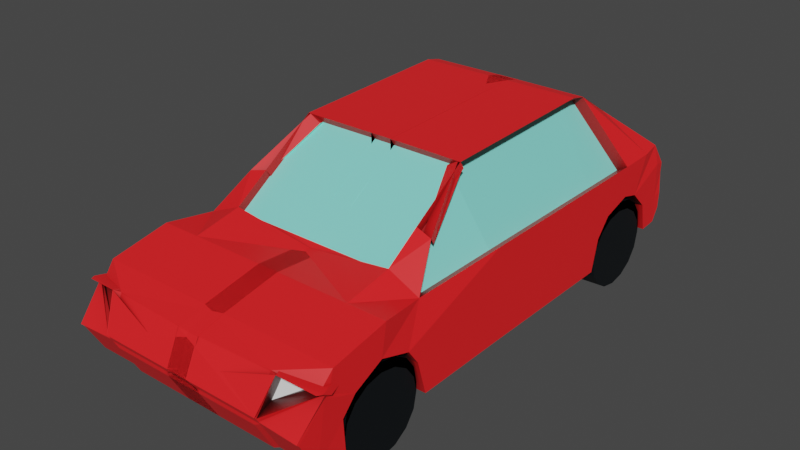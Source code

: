 # Source: carmodel7.blend  (saved by Blender 2.83.19; exported with 4.5.12 LTS)
import bpy
from mathutils import Matrix  # noqa: F401  (used for matrix-valued properties, if any)

bpy.ops.wm.read_factory_settings(use_empty=True)
scene = bpy.context.scene
scene.name = 'Scene'

# ---- collections
col_collection = bpy.data.collections.new('Collection'); scene.collection.children.link(col_collection)

# ---- materials (node trees are filled in below, after node groups)
mat_material = bpy.data.materials.new('Material')
mat_material.alpha_threshold = 0.0
mat_material.use_transparent_shadow = False
mat_material.line_color = (0.0, 0.0, 0.0, 1.0)
mat_material_001 = bpy.data.materials.new('Material.001')
mat_material_001.use_transparent_shadow = False
mat_material_003 = bpy.data.materials.new('Material.003')
mat_material_003.use_transparent_shadow = False
mat_material_002 = bpy.data.materials.new('Material.002')
mat_material_002.use_transparent_shadow = False

# ---- material node trees
mat_material.use_nodes = True; mat_material.node_tree.nodes.clear()
_N = mat_material.node_tree.nodes; _L = mat_material.node_tree.links
n0 = _N.new('ShaderNodeOutputMaterial'); n0.name = 'Material Output'; n0.location = (300, 300)
n1 = _N.new('ShaderNodeBsdfPrincipled'); n1.name = 'Principled BSDF'; n1.location = (10, 300)
n1.distribution = 'GGX'
n1.subsurface_method = 'BURLEY'
n1.inputs[3].default_value = 1.45
n1.inputs[27].default_value = (0.0, 0.0, 0.0, 1.0)
n1.inputs[28].default_value = 1.0
n2 = _N.new('ShaderNodeAmbientOcclusion'); n2.name = 'Ambient Occlusion'; n2.location = (-190, 275)
n2.inputs[0].default_value = (1.0, 0.01497, 0.01815, 1.0)
_L.new(n1.outputs[0], n0.inputs[0])
_L.new(n2.outputs[0], n1.inputs[0])
n0.is_active_output = True
mat_material_001.use_nodes = True; mat_material_001.node_tree.nodes.clear()
_N = mat_material_001.node_tree.nodes; _L = mat_material_001.node_tree.links
n0 = _N.new('ShaderNodeBsdfPrincipled'); n0.name = 'Principled BSDF'; n0.location = (10, 300)
n0.distribution = 'GGX'
n0.subsurface_method = 'BURLEY'
n0.inputs[3].default_value = 1.45
n0.inputs[27].default_value = (0.0, 0.0, 0.0, 1.0)
n0.inputs[28].default_value = 1.0
n1 = _N.new('ShaderNodeOutputMaterial'); n1.name = 'Material Output'; n1.location = (300, 300)
_L.new(n0.outputs[0], n1.inputs[0])
n1.is_active_output = True
mat_material_003.use_nodes = True; mat_material_003.node_tree.nodes.clear()
_N = mat_material_003.node_tree.nodes; _L = mat_material_003.node_tree.links
n0 = _N.new('ShaderNodeBsdfPrincipled'); n0.name = 'Principled BSDF'; n0.location = (10, 300)
n0.distribution = 'GGX'
n0.subsurface_method = 'BURLEY'
n0.inputs[0].default_value = (0.234, 0.8, 0.7191, 1.0)
n0.inputs[3].default_value = 1.45
n0.inputs[27].default_value = (0.0, 0.0, 0.0, 1.0)
n0.inputs[28].default_value = 1.0
n1 = _N.new('ShaderNodeOutputMaterial'); n1.name = 'Material Output'; n1.location = (300, 300)
_L.new(n0.outputs[0], n1.inputs[0])
n1.is_active_output = True
mat_material_002.use_nodes = True; mat_material_002.node_tree.nodes.clear()
_N = mat_material_002.node_tree.nodes; _L = mat_material_002.node_tree.links
n0 = _N.new('ShaderNodeBsdfPrincipled'); n0.name = 'Principled BSDF'; n0.location = (10, 300)
n0.distribution = 'GGX'
n0.subsurface_method = 'BURLEY'
n0.inputs[0].default_value = (0.001602, 0.003604, 0.005328, 1.0)
n0.inputs[3].default_value = 1.45
n0.inputs[27].default_value = (0.0, 0.0, 0.0, 1.0)
n0.inputs[28].default_value = 1.0
n1 = _N.new('ShaderNodeOutputMaterial'); n1.name = 'Material Output'; n1.location = (300, 300)
_L.new(n0.outputs[0], n1.inputs[0])
n1.is_active_output = True

# ---- world
world_world = bpy.data.worlds.new('World'); scene.world = world_world
world_world.use_nodes = True; world_world.node_tree.nodes.clear()
_N = world_world.node_tree.nodes; _L = world_world.node_tree.links
n0 = _N.new('ShaderNodeOutputWorld'); n0.name = 'World Output'; n0.location = (300, 300)
n1 = _N.new('ShaderNodeBackground'); n1.name = 'Background'; n1.location = (10, 300)
n1.inputs[0].default_value = (0.05088, 0.05088, 0.05088, 1.0)
_L.new(n1.outputs[0], n0.inputs[0])
n0.is_active_output = True
world_world.color = (0.05088, 0.05088, 0.05088)
world_world.use_sun_shadow = False
world_world.sun_shadow_jitter_overblur = 0.0

# ---- meshes
me_cube = bpy.data.meshes.new('Cube')
me_cube.from_pydata([(-1.278, 6.765, -0.02178), (-0.874, 1.0, -1.0), (-0.874, -1.033, 1.583), (-0.874, -1.049, -1.02), (0.1101, 1.0, -1.0), (0.1101, -1.033, 1.259), (0.1101, -1.049, -1.08), (0.1101, 1.0, 1.402), (0.1101, 4.315, -1.0), (-0.874, 4.315, -1.0), (-1.275, 6.21, 1.422), (-0.8471, 4.52, 3.293), (-0.2162, 5.42, -1.0), (-0.874, 5.42, -1.0), (-1.275, 6.405, -0.8195), (-1.275, 6.264, -0.04987), (-0.2162, 6.379, -0.819), (-0.874, 6.412, -0.819), (-1.275, 5.413, 1.402), (-0.8677, 4.878, 3.193), (0.1063, 6.832, -0.7909), (-0.8778, 6.799, -0.7708), (-0.8778, 6.718, 1.45), (0.1063, 6.751, 1.43), (0.101, 6.97, -0.4296), (-0.8832, 6.938, -0.4095), (-0.8832, 6.986, 0.8666), (0.101, 7.019, 0.8465), (-0.874, -3.048, -1.0), (-0.874, -3.275, 1.06), (0.1101, -3.275, 1.06), (-0.874, -3.681, -0.9799), (-0.874, -3.763, 0.8793), (0.1101, -3.844, 0.8793), (-0.874, -4.055, -0.1554), (-0.874, -4.153, 0.07498), (0.1101, -4.153, 0.07498), (0.1101, -4.055, -0.1554), (0.1107, -0.3004, 1.864), (-0.8734, -0.3004, 2.188), (-0.8734, 0.887, 3.156), (0.1107, 0.887, 3.167), (-0.8734, 4.527, 3.297), (0.1107, 4.527, 3.297), (-0.8734, 4.885, 3.193), (0.1107, 4.895, 3.198), (-0.8734, 5.697, 2.55), (0.1107, 5.74, 2.534), (-0.8772, 6.313, 1.874), (0.1069, 6.345, 1.854), (-0.8826, 6.678, 1.652), (0.1016, 6.711, 1.632), (0.1101, -2.051, 1.346), (-0.874, -2.107, -0.9909), (-0.874, -2.051, 1.346), (-0.874, -1.496, 0.2865), (-1.275, 4.308, 1.402), (0.1101, 1.0, 0.8322), (0.1101, -1.447, 0.3267), (-0.874, 4.803, 0.3294), (0.1101, 4.787, 0.3294), (-0.874, 5.453, 0.5708), (0.1101, 5.453, 0.5909), (-0.874, 5.862, 0.4327), (0.1101, 5.862, 0.4126), (-1.275, 4.308, -1.001), (-1.275, 4.471, -0.1497), (-0.8832, 6.975, 0.5638), (0.101, 7.007, 0.5437), (-0.874, -2.794, 0.174), (0.1101, -2.81, 0.174), (-1.275, 0.9931, 1.402), (-1.275, 0.9931, -0.1899), (-0.874, -4.13, 0.02031), (0.1101, -4.13, 0.02031), (-0.874, -2.161, 0.55), (0.1101, -2.178, 0.5299), (-1.203, -1.062, 1.224), (0.1101, 1.0, -0.1894), (0.1101, -1.19, -0.1685), (-0.874, 4.478, -0.1492), (0.1101, 4.494, -0.2095), (-0.874, 5.42, -0.1894), (0.1101, 5.42, -0.1894), (-0.874, 6.271, -0.04936), (0.1101, 6.303, -0.06947), (-1.275, -1.503, 0.286), (0.1063, 6.804, -0.04139), (-0.8832, 6.954, 0.02113), (0.101, 6.986, 0.001024), (-1.275, -1.056, -1.021), (0.1101, -4.088, -0.07767), (-0.874, -1.255, -0.1283), (-0.874, -3.09, -0.2311), (-1.275, 0.9931, -1.001), (-0.874, -4.088, -0.07767), (-0.874, -2.088, -0.2023), (-0.874, 1.0, -1.0), (-0.874, -1.049, -1.02), (-0.874, -1.496, 0.2865), (-0.874, -1.033, 1.583), (0.1107, -0.3004, 1.567), (0.1101, -1.033, 0.9624), (0.1101, 1.0, -0.1894), (0.1101, 1.0, -1.0), (0.1101, 1.0, 1.1), (-0.874, 4.478, -0.1492), (-0.874, 4.315, -1.0), (0.1107, 0.887, 2.863), (0.1101, 4.494, -0.2095), (0.1101, 4.315, -1.0), (0.1101, 4.315, 1.402), (-0.8734, 4.885, 3.193), (0.1101, 5.42, 1.402), (-0.874, 6.271, -0.04936), (-0.874, 6.412, -0.819), (-0.8734, 4.527, 3.294), (0.1101, 6.303, -0.06947), (0.1101, 6.379, -0.819), (0.1101, 6.249, 1.402), (-0.8778, 6.799, -0.7708), (-0.8734, 0.887, 3.153), (0.1063, 6.804, -0.04139), (0.1063, 6.832, -0.7909), (0.1063, 6.751, 1.43), (-0.8778, 6.718, 1.45), (-0.8832, 6.954, 0.02113), (-0.8832, 6.938, -0.4095), (0.101, 7.019, 0.8465), (-0.8832, 6.986, 0.8666), (-0.874, -2.794, 0.174), (-0.874, -3.275, 1.06), (0.1101, -2.051, 1.346), (0.1101, -3.275, 1.06), (-0.874, -2.051, 1.346), (-0.874, -3.763, 0.8793), (0.1101, -3.709, -0.3525), (0.2012, -3.403, 0.5616), (-0.874, -3.681, -0.9799), (-0.874, -3.048, -1.0), (-0.874, -4.13, 0.02031), (-0.9481, -3.822, 0.893), (0.1101, -4.153, 0.07498), (0.1101, -4.088, -0.07767), (0.1101, -4.055, -0.1554), (-0.874, -4.055, -0.1554), (-0.8734, -0.3004, 2.188), (0.1107, 4.527, 3.294), (0.1107, 4.885, 3.193), (0.1107, 5.73, 2.53), (-0.8734, 5.697, 2.55), (0.1069, 6.345, 1.854), (-0.8772, 6.313, 1.874), (-0.874, -2.161, 0.55), (-0.874, -1.255, -0.1283), (0.1101, 1.0, 0.8322), (0.1101, -1.447, 0.3267), (-0.874, 4.803, 0.3294), (0.1101, 4.787, 0.3294), (-0.874, 5.453, 0.5708), (0.1101, 5.453, 0.5909), (-0.874, 5.862, 0.4327), (0.1101, 5.862, 0.4126), (0.1063, 6.77, 0.9032), (-0.8832, 6.975, 0.5638), (0.101, 7.007, 0.5437), (-0.874, -3.09, -0.2311), (0.1101, -2.81, 0.174), (0.1101, -3.405, 0.5555), (-0.874, -4.088, -0.07767), (0.1101, -4.13, 0.02031), (0.1101, -2.178, 0.5299), (0.101, 6.986, 0.001024), (-1.278, 6.792, -0.7713), (-0.8471, 0.8801, 3.152), (-1.239, 6.701, 1.45), (-1.284, 6.947, 0.02063), (-1.284, 6.931, -0.41), (-1.265, 6.979, 0.8661), (-1.275, -2.801, 0.1735), (-1.275, -3.282, 1.06), (-1.275, -2.057, 1.345), (-1.275, -3.398, 0.555), (-1.256, -3.574, 0.6287), (-1.275, -3.688, -0.9804), (-1.275, -3.055, -1.001), (-1.287, -3.529, 0.6281), (-1.308, -3.725, 0.7767), (-1.275, -4.062, -0.1559), (-1.046, -0.3548, 2.081), (-0.8677, 5.691, 2.549), (-0.8854, 6.306, 1.873), (-1.275, -2.168, 0.5495), (-1.275, -1.262, -0.1288), (-1.275, 0.9931, 0.8317), (-1.275, 4.796, 0.3289), (-1.275, 5.446, 0.5702), (-1.275, 5.855, 0.4322), (-1.278, 6.73, 0.9228), (-1.265, 6.968, 0.5633), (-1.275, -3.097, -0.2316), (-1.29, -3.52, 0.5396), (-1.272, -4.105, -0.11), (-0.874, -4.13, 0.02031), (-0.9481, -3.822, 0.893), (-1.272, -3.725, 0.7767), (-1.309, -3.533, 0.6836), (-0.8565, -4.034, 0.01327), (-0.9307, -3.726, 0.8859), (-1.331, -3.63, 0.7696), (-1.324, -3.434, 0.621), (-0.6629, -2.971, -0.06483), (-0.7371, -2.663, 0.8078), (-1.137, -2.567, 0.6915), (-1.131, -2.371, 0.5429), (0.1101, -3.844, 0.8793), (-0.874, -3.763, 0.8793), (0.1101, -4.153, 0.07498), (-0.874, -4.153, 0.07498), (0.1101, -4.153, 0.07498), (-0.9481, -3.822, 0.893), (0.1153, -3.85, 0.8583), (-0.8688, -3.769, 0.8583), (0.1153, -4.159, 0.05397), (-0.8688, -4.159, 0.05397), (0.1153, -4.159, 0.05397), (-0.943, -3.828, 0.872), (0.1101, -0.9312, 1.389), (-0.874, -0.9312, 1.394), (0.1107, -0.1991, 1.993), (-0.8734, -0.1991, 1.998), (-0.8734, 0.9883, 2.964), (0.1107, 0.9883, 2.975), (0.1107, 0.9883, 2.975), (0.1092, -0.1991, 1.998), (0.1107, -0.3004, 1.676), (0.1101, -1.033, 1.071), (0.1107, -0.1991, 1.487), (0.1101, -0.9312, 0.8821), (-1.09, -1.054, 1.053), (-1.162, 1.002, 1.231), (-1.162, 4.317, 1.231), (-0.7549, 4.887, 3.022), (-1.162, 5.422, 1.231), (-0.7344, 4.529, 3.122), (-0.7344, 0.8888, 2.982), (-0.9333, -0.3462, 1.91), (-0.8621, -0.2022, 2.002), (-0.8621, 0.9852, 2.967), (-0.8359, 0.9783, 2.967), (-1.035, -0.2567, 1.895), (-0.8035, 1.009, -1.105), (-0.8035, -1.04, -1.125), (0.1807, 1.009, -1.105), (0.1807, -1.04, -1.185), (0.1807, 1.009, -0.2944), (0.1807, -1.181, -0.2735), (0.1807, 1.009, 0.9951), (0.1807, 1.009, 1.297), (0.1807, 1.009, -1.105), (-0.8035, -3.039, -1.105), (0.1807, -3.055, -1.105), (0.1807, -3.065, -0.3562), (0.1807, -2.097, -1.096), (-0.8035, -2.097, -1.096), (-0.8035, -3.672, -1.085), (0.1807, -3.672, -1.085), (-0.8035, -4.046, -0.2604), (0.1807, -4.046, -0.2604), (-0.8029, 4.894, 3.09), (0.1813, 4.904, 3.094), (-0.8029, 5.707, 2.446), (0.1813, 5.749, 2.431), (-0.8067, 6.322, 1.769), (0.1775, 6.354, 1.749), (0.1807, -2.079, -0.3074), (0.1807, 1.009, 0.7272), (0.1807, -1.438, 0.2217), (0.1807, -1.438, 0.2217), (0.1807, -3.055, -1.105), (0.1807, -3.065, -0.3562), (0.1807, -2.168, 0.4249), (0.1807, 1.009, 0.7272), (0.1807, 1.009, -0.2944), (0.1807, -2.801, 0.06901), (0.1807, -2.801, 0.06901), (0.1807, -2.168, 0.4249), (0.1813, -0.2912, 1.462), (0.1807, -1.023, 0.8574), (0.1813, 0.8962, 2.758), (0.1807, 4.503, -0.3145), (0.1807, 4.324, -1.105), (0.1807, 4.324, 1.297), (0.1807, -3.7, -0.4575), (0.1807, -3.672, -1.085), (0.1807, -4.079, -0.1827), (0.1807, -4.046, -0.2604), (0.1813, 4.537, 3.189), (0.1807, -2.041, 1.241), (0.1807, 4.796, 0.2244), (0.1807, -3.396, 0.4505), (-0.1012, 5.22, 1.521), (-0.1012, 4.375, 2.184), (-0.03063, 4.384, 2.081), (-0.03063, 5.229, 1.417), (-0.3548, 4.421, -0.8609), (-0.4253, 4.412, -0.7559), (-0.4215, 3.807, -0.07559), (-0.351, 3.816, -0.1789), (0.0, 3.396, 1.408), (-0.1951, 3.356, 1.408), (-0.3827, 3.239, 1.408), (-0.5556, 3.048, 1.408), (-0.7071, 2.792, 1.408), (-0.8315, 2.479, 1.408), (-0.9239, 2.122, 1.408), (-0.9808, 1.735, 1.408), (-1.0, 1.333, 1.408), (-0.9808, 0.93, 1.408), (-0.9239, 0.5429, 1.408), (-0.8315, 0.1862, 1.408), (-0.7071, -0.1265, 1.408), (-0.5556, -0.3831, 1.408), (-0.3827, -0.5738, 1.408), (-0.1951, -0.6913, 1.408), (3.258e-07, -0.7309, 1.408), (0.1951, -0.6913, 1.408), (0.3827, -0.5738, 1.408), (0.5556, -0.3831, 1.408), (0.7071, -0.1265, 1.408), (0.8315, 0.1862, 1.408), (0.9239, 0.5429, 1.408), (0.9808, 0.93, 1.408), (1.0, 1.333, 1.408), (0.9808, 1.735, 1.408), (0.9239, 2.122, 1.408), (0.8315, 2.479, 1.408), (0.7071, 2.792, 1.408), (0.5556, 3.048, 1.408), (0.3827, 3.239, 1.408), (0.1951, 3.356, 1.408), (0.0, 3.396, 1.408), (-0.5878, 3.002, 1.408), (-0.9511, 1.97, 1.408), (-0.9511, 0.695, 1.408), (-0.5878, -0.3368, 1.408), (8.742e-08, -0.7309, 1.408), (0.5878, -0.3368, 1.408), (0.9511, 0.695, 1.408), (0.9511, 1.97, 1.408), (0.5878, 3.002, 1.408), (-0.7798, -3.612, -0.0177), (-0.8539, -3.305, 0.855), (-1.254, -3.208, 0.7387), (-1.248, -3.012, 0.5901), (0.0, 2.571, 1.408), (-0.1171, 2.547, 1.408), (-0.2296, 2.476, 1.408), (-0.3333, 2.362, 1.408), (-0.4243, 2.208, 1.408), (-0.4989, 2.02, 1.408), (-0.5543, 1.806, 1.408), (-0.5885, 1.574, 1.408), (-0.6, 1.333, 1.408), (-0.5885, 1.091, 1.408), (-0.5543, 0.8588, 1.408), (-0.4989, 0.6448, 1.408), (-0.4243, 0.4571, 1.408), (-0.3333, 0.3032, 1.408), (-0.2296, 0.1887, 1.408), (-0.1171, 0.1183, 1.408), (1.955e-07, 0.0945, 1.408), (0.1171, 0.1183, 1.408), (0.2296, 0.1887, 1.408), (0.3333, 0.3032, 1.408), (0.4243, 0.4571, 1.408), (0.4989, 0.6448, 1.408), (0.5543, 0.8588, 1.408), (0.5885, 1.091, 1.408), (0.6, 1.333, 1.408), (0.5885, 1.574, 1.408), (0.5543, 1.806, 1.408), (0.4989, 2.02, 1.408), (0.4243, 2.208, 1.408), (0.3333, 2.362, 1.408), (0.2296, 2.476, 1.408), (0.1171, 2.547, 1.408), (-1.264, 6.783, 0.7254), (-0.8816, 6.79, 0.7259), (-0.8763, 6.522, 1.31), (-1.238, 6.505, 1.309), (-1.241, -1.215, -0.9027), (-1.241, -1.283, -0.5005), (-1.241, -1.477, -0.1596), (-1.241, -1.767, 0.06817), (-1.241, -2.109, 0.1482), (-1.241, -2.451, 0.06817), (-1.241, -2.742, -0.1596), (-1.241, -2.936, -0.5005), (-1.241, -3.004, -0.9027), (-1.241, -2.936, -1.305), (-1.241, -2.742, -1.646), (-1.241, -2.451, -1.874), (-1.241, -2.109, -1.954), (-1.241, -1.767, -1.874), (-1.241, -1.477, -1.646), (-1.241, -1.283, -1.305), (-0.8376, -1.222, -0.9348), (-0.8376, -1.29, -0.5326), (-0.8376, -1.484, -0.1917), (-0.8376, -1.774, 0.03608), (-0.8376, -2.117, 0.1161), (-0.8376, -2.459, 0.03608), (-0.8376, -2.749, -0.1917), (-0.8376, -2.943, -0.5326), (-0.8376, -3.011, -0.9348), (-0.8376, -2.943, -1.337), (-0.8376, -2.749, -1.678), (-0.8376, -2.459, -1.906), (-0.8376, -2.117, -1.986), (-0.8376, -1.774, -1.906), (-0.8376, -1.484, -1.678), (-0.8376, -1.29, -1.337), (-1.241, -1.215, -0.9027), (-1.241, -1.283, -0.5005), (-1.241, -1.477, -0.1596), (-1.241, -1.767, 0.06817), (-1.241, -2.109, 0.1482), (-1.241, -2.451, 0.06817), (-1.241, -2.742, -0.1596), (-1.241, -2.936, -0.5005), (-1.241, -3.004, -0.9027), (-1.241, -2.936, -1.305), (-1.241, -2.742, -1.646), (-1.241, -2.451, -1.874), (-1.241, -2.109, -1.954), (-1.241, -1.767, -1.874), (-1.241, -1.477, -1.646), (-1.241, -1.283, -1.305), (-0.8376, -1.222, -0.9348), (-0.8376, -1.29, -0.5326), (-0.8376, -1.484, -0.1917), (-0.8376, -1.774, 0.03608), (-0.8376, -2.117, 0.1161), (-0.8376, -2.459, 0.03608), (-0.8376, -2.749, -0.1917), (-0.8376, -2.943, -0.5326), (-0.8376, -3.011, -0.9348), (-0.8376, -2.943, -1.337), (-0.8376, -2.749, -1.678), (-0.8376, -2.459, -1.906), (-0.8376, -2.117, -1.986), (-0.8376, -1.774, -1.906), (-0.8376, -1.484, -1.678), (-0.8376, -1.29, -1.337), (-1.241, -1.215, -0.9027), (-1.241, -1.283, -0.5005), (-1.241, -1.477, -0.1596), (-1.241, -1.767, 0.06817), (-1.241, -2.109, 0.1482), (-1.241, -2.451, 0.06817), (-1.241, -2.742, -0.1596), (-1.241, -2.936, -0.5005), (-1.241, -3.004, -0.9027), (-1.241, -2.936, -1.305), (-1.241, -2.742, -1.646), (-1.241, -2.451, -1.874), (-1.241, -2.109, -1.954), (-1.241, -1.767, -1.874), (-1.241, -1.477, -1.646), (-1.241, -1.283, -1.305), (-0.8376, -1.222, -0.9348), (-0.8376, -1.29, -0.5326), (-0.8376, -1.484, -0.1917), (-0.8376, -1.774, 0.03608), (-0.8376, -2.117, 0.1161), (-0.8376, -2.459, 0.03608), (-0.8376, -2.749, -0.1917), (-0.8376, -2.943, -0.5326), (-0.8376, -3.011, -0.9348), (-0.8376, -2.943, -1.337), (-0.8376, -2.749, -1.678), (-0.8376, -2.459, -1.906), (-0.8376, -2.117, -1.986), (-0.8376, -1.774, -1.906), (-0.8376, -1.484, -1.678), (-0.8376, -1.29, -1.337), (-1.241, -1.215, -0.9027), (-1.241, -1.283, -0.5005), (-1.241, -1.477, -0.1596), (-1.241, -1.767, 0.06817), (-1.241, -2.109, 0.1482), (-1.241, -2.451, 0.06817), (-1.241, -2.742, -0.1596), (-1.241, -2.936, -0.5005), (-1.241, -3.004, -0.9027), (-1.241, -2.936, -1.305), (-1.241, -2.742, -1.646), (-1.241, -2.451, -1.874), (-1.241, -2.109, -1.954), (-1.241, -1.767, -1.874), (-1.241, -1.477, -1.646), (-1.241, -1.283, -1.305), (-0.8376, -1.222, -0.9348), (-0.8376, -1.29, -0.5326), (-0.8376, -1.484, -0.1917), (-0.8376, -1.774, 0.03608), (-0.8376, -2.117, 0.1161), (-0.8376, -2.459, 0.03608), (-0.8376, -2.749, -0.1917), (-0.8376, -2.943, -0.5326), (-0.8376, -3.011, -0.9348), (-0.8376, -2.943, -1.337), (-0.8376, -2.749, -1.678), (-0.8376, -2.459, -1.906), (-0.8376, -2.117, -1.986), (-0.8376, -1.774, -1.906), (-0.8376, -1.484, -1.678), (-0.8376, -1.29, -1.337), (-1.241, -1.215, -0.9027), (-1.241, -1.283, -0.5005), (-1.241, -1.477, -0.1596), (-1.241, -1.767, 0.06817), (-1.241, -2.109, 0.1482), (-1.241, -2.451, 0.06817), (-1.241, -2.742, -0.1596), (-1.241, -2.936, -0.5005), (-1.241, -3.004, -0.9027), (-1.241, -2.936, -1.305), (-1.241, -2.742, -1.646), (-1.241, -2.451, -1.874), (-1.241, -2.109, -1.954), (-1.241, -1.767, -1.874), (-1.241, -1.477, -1.646), (-1.241, -1.283, -1.305), (-0.8376, -1.222, -0.9348), (-0.8376, -1.29, -0.5326), (-0.8376, -1.484, -0.1917), (-0.8376, -1.774, 0.03608), (-0.8376, -2.117, 0.1161), (-0.8376, -2.459, 0.03608), (-0.8376, -2.749, -0.1917), (-0.8376, -2.943, -0.5326), (-0.8376, -3.011, -0.9348), (-0.8376, -2.943, -1.337), (-0.8376, -2.749, -1.678), (-0.8376, -2.459, -1.906), (-0.8376, -2.117, -1.986), (-0.8376, -1.774, -1.906), (-0.8376, -1.484, -1.678), (-0.8376, -1.29, -1.337), (-1.241, -1.215, -0.9027), (-1.241, -1.283, -0.5005), (-1.241, -1.477, -0.1596), (-1.241, -1.767, 0.06817), (-1.241, -2.109, 0.1482), (-1.241, -2.451, 0.06817), (-1.241, -2.742, -0.1596), (-1.241, -2.936, -0.5005), (-1.241, -3.004, -0.9027), (-1.241, -2.936, -1.305), (-1.241, -2.742, -1.646), (-1.241, -2.451, -1.874), (-1.241, -2.109, -1.954), (-1.241, -1.767, -1.874), (-1.241, -1.477, -1.646), (-1.241, -1.283, -1.305), (-0.8376, -1.222, -0.9348), (-0.8376, -1.29, -0.5326), (-0.8376, -1.484, -0.1917), (-0.8376, -1.774, 0.03608), (-0.8376, -2.117, 0.1161), (-0.8376, -2.459, 0.03608), (-0.8376, -2.749, -0.1917), (-0.8376, -2.943, -0.5326), (-0.8376, -3.011, -0.9348), (-0.8376, -2.943, -1.337), (-0.8376, -2.749, -1.678), (-0.8376, -2.459, -1.906), (-0.8376, -2.117, -1.986), (-0.8376, -1.774, -1.906), (-0.8376, -1.484, -1.678), (-0.8376, -1.29, -1.337), (-1.241, -1.215, -0.6474), (-1.241, -1.283, -0.2452), (-1.241, -1.477, 0.09571), (-1.241, -1.767, 0.3235), (-1.241, -2.109, 0.4035), (-1.241, -2.451, 0.3235), (-1.241, -2.742, 0.09571), (-1.241, -2.936, -0.2452), (-1.241, -3.004, -0.6474), (-1.241, -2.936, -1.049), (-1.241, -2.742, -1.39), (-1.241, -2.451, -1.618), (-1.241, -2.109, -1.698), (-1.241, -1.767, -1.618), (-1.241, -1.477, -1.39), (-1.241, -1.283, -1.049), (-0.8376, -1.222, -0.6794), (-0.8376, -1.29, -0.2773), (-0.8376, -1.484, 0.06362), (-0.8376, -1.774, 0.2914), (-0.8376, -2.117, 0.3714), (-0.8376, -2.459, 0.2914), (-0.8376, -2.749, 0.06362), (-0.8376, -2.943, -0.2773), (-0.8376, -3.011, -0.6794), (-0.8376, -2.943, -1.082), (-0.8376, -2.749, -1.423), (-0.8376, -2.459, -1.65), (-0.8376, -2.117, -1.73), (-0.8376, -1.774, -1.65), (-0.8376, -1.484, -1.423), (-0.8376, -1.29, -1.082), (-1.248, 6.19, -1.273), (-1.248, 5.996, -1.614), (-1.248, 5.706, -1.842), (-1.248, 5.364, -1.922), (-1.248, 5.021, -1.842), (-1.248, 4.731, -1.614), (-1.248, 4.537, -1.273), (-1.248, 4.469, -0.8711), (-1.248, 4.537, -0.469), (-1.248, 4.731, -0.1281), (-1.248, 5.021, 0.09974), (-1.248, 5.364, 0.1797), (-1.248, 5.706, 0.09974), (-1.248, 5.996, -0.1281), (-1.248, 6.19, -0.469), (-1.248, 6.258, -0.8711), (-0.8441, 6.183, -1.305), (-0.8441, 5.989, -1.646), (-0.8441, 5.699, -1.874), (-0.8441, 5.356, -1.954), (-0.8441, 5.014, -1.874), (-0.8441, 4.724, -1.646), (-0.8441, 4.53, -1.305), (-0.8441, 4.462, -0.9032), (-0.8441, 4.53, -0.5011), (-0.8441, 4.724, -0.1601), (-0.8441, 5.014, 0.06765), (-0.8441, 5.356, 0.1476), (-0.8441, 5.699, 0.06765), (-0.8441, 5.989, -0.1601), (-0.8441, 6.183, -0.5011), (-0.8441, 6.251, -0.9032), (-1.248, 6.19, -1.273), (-1.248, 5.996, -1.614), (-1.248, 5.706, -1.842), (-1.248, 5.364, -1.922), (-1.248, 5.021, -1.842), (-1.248, 4.731, -1.614), (-1.248, 4.537, -1.273), (-1.248, 4.469, -0.8711), (-1.248, 4.537, -0.469), (-1.248, 4.731, -0.1281), (-1.248, 5.021, 0.09974), (-1.248, 5.364, 0.1797), (-1.248, 5.706, 0.09974), (-1.248, 5.996, -0.1281), (-1.248, 6.19, -0.469), (-1.248, 6.258, -0.8711), (-0.8441, 6.183, -1.305), (-0.8441, 5.989, -1.646), (-0.8441, 5.699, -1.874), (-0.8441, 5.356, -1.954), (-0.8441, 5.014, -1.874), (-0.8441, 4.724, -1.646), (-0.8441, 4.53, -1.305), (-0.8441, 4.462, -0.9032), (-0.8441, 4.53, -0.5011), (-0.8441, 4.724, -0.1601), (-0.8441, 5.014, 0.06765), (-0.8441, 5.356, 0.1476), (-0.8441, 5.699, 0.06765), (-0.8441, 5.989, -0.1601), (-0.8441, 6.183, -0.5011), (-0.8441, 6.251, -0.9032), (-1.248, 6.19, -1.273), (-1.248, 5.996, -1.614), (-1.248, 5.706, -1.842), (-1.248, 5.364, -1.922), (-1.248, 5.021, -1.842), (-1.248, 4.731, -1.614), (-1.248, 4.537, -1.273), (-1.248, 4.469, -0.8711), (-1.248, 4.537, -0.469), (-1.248, 4.731, -0.1281), (-1.248, 5.021, 0.09974), (-1.248, 5.364, 0.1797), (-1.248, 5.706, 0.09974), (-1.248, 5.996, -0.1281), (-1.248, 6.19, -0.469), (-1.248, 6.258, -0.8711), (-0.8441, 6.251, -0.9032), (-0.8441, 6.183, -0.5011), (-0.8441, 5.989, -0.1601), (-0.8441, 5.699, 0.06765), (-0.8441, 5.356, 0.1476), (-0.8441, 5.014, 0.06765), (-0.8441, 4.724, -0.1601), (-0.8441, 4.53, -0.5011), (-0.8441, 4.462, -0.9032), (-0.8441, 4.53, -1.305), (-0.8441, 4.724, -1.646), (-0.8441, 5.014, -1.874), (-0.8441, 5.356, -1.954), (-0.8441, 5.699, -1.874), (-0.8441, 5.989, -1.646), (-0.8441, 6.183, -1.305), (-1.248, 6.258, -0.8711), (-1.248, 6.19, -0.469), (-1.248, 5.996, -0.1281), (-1.248, 5.706, 0.09974), (-1.248, 5.364, 0.1797), (-1.248, 5.021, 0.09974), (-1.248, 4.731, -0.1281), (-1.248, 4.537, -0.469), (-1.248, 4.469, -0.8711), (-1.248, 4.537, -1.273), (-1.248, 4.731, -1.614), (-1.248, 5.021, -1.842), (-1.248, 5.364, -1.922), (-1.248, 5.706, -1.842), (-1.248, 5.996, -1.614), (-1.248, 6.19, -1.273), (-0.8441, 6.251, -0.9032), (-0.8441, 6.183, -0.5011), (-0.8441, 5.989, -0.1601), (-0.8441, 5.699, 0.06765), (-0.8441, 5.356, 0.1476), (-0.8441, 5.014, 0.06765), (-0.8441, 4.724, -0.1601), (-0.8441, 4.53, -0.5011), (-0.8441, 4.462, -0.9032), (-0.8441, 4.53, -1.305), (-0.8441, 4.724, -1.646), (-0.8441, 5.014, -1.874), (-0.8441, 5.356, -1.954), (-0.8441, 5.699, -1.874), (-0.8441, 5.989, -1.646), (-0.8441, 6.183, -1.305), (-1.248, 6.258, -0.8711), (-1.248, 6.19, -0.469), (-1.248, 5.996, -0.1281), (-1.248, 5.706, 0.09974), (-1.248, 5.364, 0.1797), (-1.248, 5.021, 0.09974), (-1.248, 4.731, -0.1281), (-1.248, 4.537, -0.469), (-1.248, 4.469, -0.8711), (-1.248, 4.537, -1.273), (-1.248, 4.731, -1.614), (-1.248, 5.021, -1.842), (-1.248, 5.364, -1.922), (-1.248, 5.706, -1.842), (-1.248, 5.996, -1.614), (-1.248, 6.19, -1.273), (-0.8441, 6.251, -0.9032), (-0.8441, 6.183, -0.5011), (-0.8441, 5.989, -0.1601), (-0.8441, 5.699, 0.06765), (-0.8441, 5.356, 0.1476), (-0.8441, 5.014, 0.06765), (-0.8441, 4.724, -0.1601), (-0.8441, 4.53, -0.5011), (-0.8441, 4.462, -0.9032), (-0.8441, 4.53, -1.305), (-0.8441, 4.724, -1.646), (-0.8441, 5.014, -1.874), (-0.8441, 5.356, -1.954), (-0.8441, 5.699, -1.874), (-0.8441, 5.989, -1.646), (-0.8441, 6.183, -1.305), (-1.248, 6.258, -0.8711), (-1.248, 6.19, -0.469), (-1.248, 5.996, -0.1281), (-1.248, 5.706, 0.09974), (-1.248, 5.364, 0.1797), (-1.248, 5.021, 0.09974), (-1.248, 4.731, -0.1281), (-1.248, 4.537, -0.469), (-1.248, 4.469, -0.8711), (-1.248, 4.537, -1.273), (-1.248, 4.731, -1.614), (-1.248, 5.021, -1.842), (-1.248, 5.364, -1.922), (-1.248, 5.706, -1.842), (-1.248, 5.996, -1.614), (-1.248, 6.19, -1.273), (-0.8441, 6.251, -0.9032), (-0.8441, 6.183, -0.5011), (-0.8441, 5.989, -0.1601), (-0.8441, 5.699, 0.06765), (-0.8441, 5.356, 0.1476), (-0.8441, 5.014, 0.06765), (-0.8441, 4.724, -0.1601), (-0.8441, 4.53, -0.5011), (-0.8441, 4.462, -0.9032), (-0.8441, 4.53, -1.305), (-0.8441, 4.724, -1.646), (-0.8441, 5.014, -1.874), (-0.8441, 5.356, -1.954), (-0.8441, 5.699, -1.874), (-0.8441, 5.989, -1.646), (-0.8441, 6.183, -1.305), (-1.248, 6.258, -0.6158), (-1.248, 6.19, -0.2136), (-1.248, 5.996, 0.1273), (-1.248, 5.706, 0.3551), (-1.248, 5.364, 0.4351), (-1.248, 5.021, 0.3551), (-1.248, 4.731, 0.1273), (-1.248, 4.537, -0.2136), (-1.248, 4.469, -0.6158), (-1.248, 4.537, -1.018), (-1.248, 4.731, -1.359), (-1.248, 5.021, -1.587), (-1.248, 5.364, -1.667), (-1.248, 5.706, -1.587), (-1.248, 5.996, -1.359), (-1.248, 6.19, -1.018), (-0.8441, 6.251, -0.6479), (-0.8441, 6.183, -0.2457), (-0.8441, 5.989, 0.09519), (-0.8441, 5.699, 0.323), (-0.8441, 5.356, 0.403), (-0.8441, 5.014, 0.323), (-0.8441, 4.724, 0.09519), (-0.8441, 4.53, -0.2457), (-0.8441, 4.462, -0.6479), (-0.8441, 4.53, -1.05), (-0.8441, 4.724, -1.391), (-0.8441, 5.014, -1.619), (-0.8441, 5.356, -1.699), (-0.8441, 5.699, -1.619), (-0.8441, 5.989, -1.391), (-0.8441, 6.183, -1.05)], [(310, 309), (311, 310), (312, 311), (313, 312), (314, 313), (315, 314), (316, 315), (317, 316), (318, 317), (319, 318), (320, 319), (321, 320), (322, 321), (323, 322), (324, 323), (325, 324), (326, 325), (327, 326), (328, 327), (329, 328), (330, 329), (331, 330), (332, 331), (333, 332), (334, 333), (335, 334), (336, 335), (337, 336), (338, 337), (339, 338), (340, 339), (309, 340), (342, 341), (343, 342), (344, 343), (345, 344), (346, 345), (347, 346), (348, 347), (349, 348), (350, 349), (341, 350), (356, 355), (357, 356), (358, 357), (359, 358), (360, 359), (361, 360), (362, 361), (363, 362), (364, 363), (365, 364), (366, 365), (367, 366), (368, 367), (369, 368), (370, 369), (371, 370), (372, 371), (373, 372), (374, 373), (375, 374), (376, 375), (377, 376), (378, 377), (379, 378), (380, 379), (381, 380), (382, 381), (383, 382), (384, 383), (385, 384), (386, 385), (355, 386)], [(80, 9, 107, 106), (20, 87, 122, 123), (74, 91, 143, 170), (5, 38, 235, 236), (4, 104, 259, 253), (23, 27, 51, 49), (30, 33, 137, 133), (4, 1, 9, 8), (46, 48, 152, 150), (12, 13, 17, 16), (8, 9, 13, 12), (81, 8, 12, 83), (32, 29, 131, 135), (49, 47, 149, 151), (83, 12, 16, 85), (5, 7, 105, 102), (6, 79, 256, 254), (58, 5, 102, 156), (75, 69, 130, 153), (89, 68, 165, 172), (16, 17, 21, 20), (67, 26, 27, 68), (20, 21, 25, 24), (87, 20, 24, 89), (87, 89, 172, 122), (30, 29, 32, 33), (104, 110, 291, 259), (52, 54, 29, 30), (96, 53, 28, 93), (272, 47, 307, 308), (79, 58, 277, 256), (44, 46, 150, 112), (111, 147, 297, 292), (67, 88, 126, 164), (47, 45, 148, 149), (136, 143, 295, 293), (36, 33, 215, 217), (101, 108, 233, 234), (40, 41, 43, 42), (42, 43, 45, 44), (4, 6, 254, 253), (48, 49, 51, 50), (144, 37, 268, 296), (92, 55, 99, 154), (26, 22, 48, 50), (38, 5, 102, 101), (73, 74, 170, 203), (29, 54, 134, 131), (42, 44, 112, 116), (27, 26, 50, 51), (64, 85, 117, 162), (92, 3, 53, 96), (5, 2, 54, 52), (58, 156, 278, 277), (45, 43, 147, 148), (147, 108, 289, 297), (85, 16, 118, 117), (84, 63, 161, 114), (55, 75, 153, 99), (91, 74, 73, 95), (52, 30, 133, 132), (40, 42, 116, 121), (49, 48, 273, 274), (17, 84, 114, 115), (171, 76, 281, 286), (88, 67, 68, 89), (43, 41, 108, 147), (82, 61, 63, 84), (54, 2, 100, 134), (81, 60, 158, 109), (80, 59, 61, 82), (59, 80, 106, 157), (39, 2, 228, 230), (1, 3, 98, 97), (5, 52, 132, 102), (78, 4, 253, 255), (108, 101, 287, 289), (95, 73, 203, 169), (57, 78, 103, 155), (9, 80, 82, 13), (13, 82, 84, 17), (39, 40, 121, 146), (25, 88, 89, 24), (25, 21, 120, 127), (70, 76, 171, 167), (37, 91, 95, 34), (22, 26, 129, 125), (46, 44, 269, 271), (55, 92, 96, 75), (33, 36, 142, 137), (27, 23, 124, 128), (75, 96, 93, 69), (35, 32, 135, 204), (62, 83, 85, 64), (48, 22, 125, 152), (60, 81, 83, 62), (69, 93, 166, 130), (119, 124, 151, 149), (171, 132, 133, 167), (98, 154, 193, 90), (154, 99, 86, 193), (7, 57, 276, 258), (186, 140, 207, 210), (117, 118, 123, 122), (126, 127, 177, 176), (272, 270, 303, 304), (139, 138, 184, 185), (129, 164, 199, 178), (116, 112, 19, 11), (120, 115, 14, 173), (134, 100, 77, 181), (167, 133, 137, 168), (170, 142, 204, 203), (97, 98, 90, 94), (168, 137, 142, 170), (113, 119, 149, 148), (121, 116, 11, 174), (135, 131, 180, 183), (107, 97, 94, 65), (76, 70, 284, 281), (111, 113, 148, 147), (132, 171, 286, 298), (164, 126, 176, 199), (136, 168, 170, 143), (99, 153, 192, 86), (34, 31, 265, 267), (159, 157, 195, 196), (152, 125, 175, 191), (121, 174, 249, 248), (124, 163, 165, 128), (131, 134, 181, 180), (113, 160, 162, 119), (119, 162, 163, 124), (111, 158, 160, 113), (110, 109, 290, 291), (161, 159, 196, 197), (204, 135, 183, 205), (114, 161, 197, 15), (169, 203, 206, 202), (100, 146, 189, 77), (106, 107, 65, 66), (158, 111, 292, 299), (53, 3, 252, 264), (138, 145, 188, 184), (145, 169, 202, 188), (163, 122, 172, 165), (162, 117, 122, 163), (70, 167, 285, 284), (109, 158, 299, 290), (16, 20, 123, 118), (28, 31, 138, 139), (3, 92, 154, 98), (63, 61, 159, 161), (8, 81, 109, 110), (93, 28, 139, 166), (62, 64, 162, 160), (35, 204, 220, 218), (21, 17, 115, 120), (23, 49, 151, 124), (34, 95, 169, 145), (61, 59, 157, 159), (9, 1, 97, 107), (2, 39, 146, 100), (91, 37, 144, 143), (88, 25, 127, 126), (60, 62, 160, 158), (4, 8, 110, 104), (26, 67, 164, 129), (103, 78, 255, 283), (68, 27, 128, 165), (31, 34, 145, 138), (86, 77, 71, 194), (194, 71, 56, 195), (195, 56, 18, 196), (196, 18, 10, 197), (71, 77, 239, 240), (197, 10, 175, 198), (56, 71, 240, 241), (198, 175, 178, 199), (200, 185, 184, 201), (201, 184, 188, 202), (189, 174, 245, 246), (175, 10, 190, 191), (10, 18, 19, 190), (77, 86, 192, 181), (183, 182, 206, 205), (180, 179, 182, 183), (181, 192, 179, 180), (0, 198, 199, 176), (15, 197, 198, 0), (72, 194, 195, 66), (193, 86, 194, 72), (90, 193, 72, 94), (94, 72, 66, 65), (14, 15, 0, 173), (173, 0, 176, 177), (182, 201, 202, 206), (179, 200, 201, 182), (112, 150, 190, 19), (130, 166, 200, 179), (115, 114, 15, 14), (153, 130, 179, 192), (125, 129, 388, 389), (166, 139, 185, 200), (127, 120, 173, 177), (150, 152, 191, 190), (157, 106, 66, 195), (141, 140, 203, 204), (187, 141, 204, 205), (140, 186, 206, 203), (186, 187, 205, 206), (210, 207, 211, 214), (140, 141, 208, 207), (187, 186, 210, 209), (141, 187, 209, 208), (213, 214, 354, 353), (207, 208, 212, 211), (209, 210, 214, 213), (208, 209, 213, 212), (219, 217, 223, 225), (220, 219, 225, 226), (142, 36, 217, 219), (32, 35, 218, 216), (33, 32, 216, 215), (204, 142, 219, 220), (221, 222, 224, 223), (223, 224, 226, 225), (216, 218, 224, 222), (215, 216, 222, 221), (218, 220, 226, 224), (217, 215, 221, 223), (228, 227, 229, 230), (232, 231, 230, 229), (232, 229, 234, 233), (108, 41, 232, 233), (41, 40, 231, 232), (38, 101, 234, 229), (2, 5, 227, 228), (40, 39, 230, 231), (236, 235, 237, 238), (227, 5, 236, 238), (229, 227, 238, 237), (38, 229, 237, 235), (243, 241, 244, 242), (241, 240, 245, 244), (240, 239, 246, 245), (77, 189, 246, 239), (18, 56, 241, 243), (174, 11, 244, 245), (11, 19, 242, 244), (19, 18, 243, 242), (247, 248, 249, 250), (174, 189, 250, 249), (189, 146, 247, 250), (146, 121, 248, 247), (251, 253, 254, 252), (262, 284, 285, 280), (264, 263, 261, 260), (265, 266, 268, 267), (260, 261, 266, 265), (258, 276, 282, 257), (255, 253, 259, 283), (269, 270, 272, 271), (271, 272, 274, 273), (252, 254, 263, 264), (256, 277, 281, 275), (281, 277, 278, 286), (261, 262, 280, 279), (275, 281, 284, 262), (263, 275, 262, 261), (254, 256, 275, 263), (283, 259, 291, 290), (288, 257, 289, 287), (257, 292, 297, 289), (278, 288, 298, 286), (280, 285, 300, 293), (257, 282, 299, 292), (279, 280, 293, 294), (294, 293, 295, 296), (282, 283, 290, 299), (266, 261, 279, 294), (268, 266, 294, 296), (102, 132, 298, 288), (48, 46, 271, 273), (105, 7, 258, 257), (168, 136, 293, 300), (28, 53, 264, 260), (167, 168, 300, 285), (31, 28, 260, 265), (3, 1, 251, 252), (57, 155, 282, 276), (1, 4, 253, 251), (101, 102, 288, 287), (155, 103, 283, 282), (143, 144, 296, 295), (44, 45, 270, 269), (156, 102, 288, 278), (102, 105, 257, 288), (37, 34, 267, 268), (302, 301, 304, 303), (47, 272, 304, 301), (45, 47, 301, 302), (270, 45, 302, 303), (307, 306, 305, 308), (274, 272, 308, 305), (49, 274, 305, 306), (47, 49, 306, 307), (351, 352, 353, 354), (212, 213, 353, 352), (214, 211, 351, 354), (211, 212, 352, 351), (389, 388, 387, 390), (129, 178, 387, 388), (175, 125, 389, 390), (178, 175, 390, 387), (393, 409, 408, 392), (401, 417, 416, 400), (394, 410, 409, 393), (402, 418, 417, 401), (395, 411, 410, 394), (403, 419, 418, 402), (396, 412, 411, 395), (404, 420, 419, 403), (397, 413, 412, 396), (405, 421, 420, 404), (398, 414, 413, 397), (406, 422, 421, 405), (399, 415, 414, 398), (392, 408, 407, 391), (391, 407, 422, 406), (400, 416, 415, 399), (448, 449, 481, 480), (435, 434, 466, 467), (447, 448, 480, 479), (434, 433, 465, 466), (446, 447, 479, 478), (433, 432, 464, 465), (445, 446, 478, 477), (432, 431, 463, 464), (444, 445, 477, 476), (431, 430, 462, 463), (443, 444, 476, 475), (430, 429, 461, 462), (442, 443, 475, 474), (429, 428, 460, 461), (441, 442, 474, 473), (454, 439, 471, 486), (404, 403, 435, 436), (417, 418, 450, 449), (405, 404, 436, 437), (392, 391, 423, 424), (418, 419, 451, 450), (406, 405, 437, 438), (393, 392, 424, 425), (419, 420, 452, 451), (391, 406, 438, 423), (394, 393, 425, 426), (420, 421, 453, 452), (407, 408, 440, 439), (395, 394, 426, 427), (421, 422, 454, 453), (408, 409, 441, 440), (396, 395, 427, 428), (422, 407, 439, 454), (409, 410, 442, 441), (397, 396, 428, 429), (410, 411, 443, 442), (398, 397, 429, 430), (411, 412, 444, 443), (399, 398, 430, 431), (412, 413, 445, 444), (400, 399, 431, 432), (413, 414, 446, 445), (401, 400, 432, 433), (414, 415, 447, 446), (402, 401, 433, 434), (415, 416, 448, 447), (403, 402, 434, 435), (416, 417, 449, 448), (468, 467, 499, 500), (480, 481, 513, 512), (467, 466, 498, 499), (479, 480, 512, 511), (466, 465, 497, 498), (478, 479, 511, 510), (465, 464, 496, 497), (477, 478, 510, 509), (464, 463, 495, 496), (476, 477, 509, 508), (463, 462, 494, 495), (475, 476, 508, 507), (462, 461, 493, 494), (474, 475, 507, 506), (461, 460, 492, 493), (473, 474, 506, 505), (436, 435, 467, 468), (449, 450, 482, 481), (437, 436, 468, 469), (424, 423, 455, 456), (450, 451, 483, 482), (438, 437, 469, 470), (425, 424, 456, 457), (451, 452, 484, 483), (423, 438, 470, 455), (426, 425, 457, 458), (452, 453, 485, 484), (439, 440, 472, 471), (427, 426, 458, 459), (453, 454, 486, 485), (440, 441, 473, 472), (428, 427, 459, 460), (489, 488, 520, 521), (502, 501, 533, 534), (514, 515, 547, 546), (488, 487, 519, 520), (501, 500, 532, 533), (513, 514, 546, 545), (500, 499, 531, 532), (512, 513, 545, 544), (499, 498, 530, 531), (511, 512, 544, 543), (498, 497, 529, 530), (510, 511, 543, 542), (497, 496, 528, 529), (509, 510, 542, 541), (496, 495, 527, 528), (508, 509, 541, 540), (481, 482, 514, 513), (469, 468, 500, 501), (456, 455, 487, 488), (482, 483, 515, 514), (470, 469, 501, 502), (457, 456, 488, 489), (483, 484, 516, 515), (455, 470, 502, 487), (458, 457, 489, 490), (484, 485, 517, 516), (471, 472, 504, 503), (459, 458, 490, 491), (485, 486, 518, 517), (472, 473, 505, 504), (460, 459, 491, 492), (486, 471, 503, 518), (549, 550, 582, 581), (523, 522, 554, 555), (535, 536, 568, 567), (548, 549, 581, 580), (522, 521, 553, 554), (519, 534, 566, 551), (547, 548, 580, 579), (521, 520, 552, 553), (534, 533, 565, 566), (546, 547, 579, 578), (520, 519, 551, 552), (533, 532, 564, 565), (545, 546, 578, 577), (532, 531, 563, 564), (544, 545, 577, 576), (531, 530, 562, 563), (515, 516, 548, 547), (487, 502, 534, 519), (490, 489, 521, 522), (516, 517, 549, 548), (503, 504, 536, 535), (491, 490, 522, 523), (517, 518, 550, 549), (504, 505, 537, 536), (492, 491, 523, 524), (518, 503, 535, 550), (505, 506, 538, 537), (493, 492, 524, 525), (506, 507, 539, 538), (494, 493, 525, 526), (507, 508, 540, 539), (495, 494, 526, 527), (570, 571, 603, 602), (557, 556, 588, 589), (569, 570, 602, 601), (582, 567, 599, 614), (556, 555, 587, 588), (568, 569, 601, 600), (581, 582, 614, 613), (555, 554, 586, 587), (567, 568, 600, 599), (580, 581, 613, 612), (554, 553, 585, 586), (551, 566, 598, 583), (579, 580, 612, 611), (553, 552, 584, 585), (566, 565, 597, 598), (578, 579, 611, 610), (536, 537, 569, 568), (524, 523, 555, 556), (550, 535, 567, 582), (537, 538, 570, 569), (525, 524, 556, 557), (538, 539, 571, 570), (526, 525, 557, 558), (539, 540, 572, 571), (527, 526, 558, 559), (540, 541, 573, 572), (528, 527, 559, 560), (541, 542, 574, 573), (529, 528, 560, 561), (542, 543, 575, 574), (530, 529, 561, 562), (543, 544, 576, 575), (585, 584, 600, 601), (593, 592, 608, 609), (586, 585, 601, 602), (594, 593, 609, 610), (587, 586, 602, 603), (595, 594, 610, 611), (588, 587, 603, 604), (596, 595, 611, 612), (589, 588, 604, 605), (597, 596, 612, 613), (590, 589, 605, 606), (598, 597, 613, 614), (591, 590, 606, 607), (584, 583, 599, 600), (583, 598, 614, 599), (592, 591, 607, 608), (558, 557, 589, 590), (571, 572, 604, 603), (559, 558, 590, 591), (572, 573, 605, 604), (560, 559, 591, 592), (573, 574, 606, 605), (561, 560, 592, 593), (574, 575, 607, 606), (562, 561, 593, 594), (575, 576, 608, 607), (563, 562, 594, 595), (576, 577, 609, 608), (564, 563, 595, 596), (577, 578, 610, 609), (565, 564, 596, 597), (552, 551, 583, 584), (585, 584, 583, 598, 597, 596, 595, 594, 593, 592, 591, 590, 589, 588, 587, 586), (675, 674, 642, 643), (684, 685, 653, 652), (688, 689, 657, 656), (672, 671, 639, 640), (676, 675, 643, 644), (685, 686, 654, 653), (617, 618, 723, 724), (669, 668, 636, 637), (673, 672, 640, 641), (682, 683, 651, 650), (686, 687, 655, 654), (670, 669, 637, 638), (674, 673, 641, 642), (683, 684, 652, 651), (687, 688, 656, 655), (671, 670, 638, 639), (654, 655, 623, 622), (667, 666, 634, 635), (642, 641, 700, 699), (679, 680, 648, 647), (655, 656, 624, 623), (692, 693, 661, 660), (643, 642, 699, 698), (666, 665, 633, 634), (644, 643, 698, 697), (656, 657, 625, 624), (694, 679, 647, 662), (637, 636, 705, 704), (631, 646, 695, 710), (691, 692, 660, 659), (650, 651, 619, 618), (665, 664, 632, 633), (683, 667, 668, 684), (687, 671, 672, 688), (691, 675, 676, 692), (680, 664, 665, 681), (684, 668, 669, 685), (688, 672, 673, 689), (692, 676, 677, 693), (681, 665, 666, 682), (685, 669, 670, 686), (694, 678, 663, 679), (689, 673, 674, 690), (693, 677, 678, 694), (682, 666, 667, 683), (686, 670, 671, 687), (690, 674, 675, 691), (679, 663, 664, 680), (693, 694, 662, 661), (641, 640, 701, 700), (680, 681, 649, 648), (653, 654, 622, 621), (668, 667, 635, 636), (640, 639, 702, 701), (689, 690, 658, 657), (681, 682, 650, 649), (652, 653, 621, 620), (664, 663, 631, 632), (677, 676, 644, 645), (639, 638, 703, 702), (690, 691, 659, 658), (651, 652, 620, 619), (678, 677, 645, 646), (638, 637, 704, 703), (663, 678, 646, 631), (704, 705, 737, 736), (618, 619, 722, 723), (703, 704, 736, 735), (619, 620, 721, 722), (702, 703, 735, 734), (620, 621, 720, 721), (701, 702, 734, 733), (621, 622, 719, 720), (700, 701, 733, 732), (622, 623, 718, 719), (699, 700, 732, 731), (623, 624, 717, 718), (698, 699, 731, 730), (624, 625, 716, 717), (697, 698, 730, 729), (649, 650, 618, 617), (636, 635, 706, 705), (648, 649, 617, 616), (661, 662, 630, 629), (635, 634, 707, 706), (647, 648, 616, 615), (660, 661, 629, 628), (634, 633, 708, 707), (662, 647, 615, 630), (659, 660, 628, 627), (633, 632, 709, 708), (646, 645, 696, 695), (658, 659, 627, 626), (632, 631, 710, 709), (645, 644, 697, 696), (657, 658, 626, 625), (713, 712, 744, 745), (726, 725, 757, 758), (738, 739, 771, 770), (712, 711, 743, 744), (725, 724, 756, 757), (737, 738, 770, 769), (724, 723, 755, 756), (736, 737, 769, 768), (723, 722, 754, 755), (735, 736, 768, 767), (722, 721, 753, 754), (734, 735, 767, 766), (721, 720, 752, 753), (733, 734, 766, 765), (720, 719, 751, 752), (732, 733, 765, 764), (705, 706, 738, 737), (616, 617, 724, 725), (629, 630, 711, 712), (706, 707, 739, 738), (615, 616, 725, 726), (628, 629, 712, 713), (707, 708, 740, 739), (630, 615, 726, 711), (627, 628, 713, 714), (708, 709, 741, 740), (695, 696, 728, 727), (626, 627, 714, 715), (709, 710, 742, 741), (696, 697, 729, 728), (625, 626, 715, 716), (710, 695, 727, 742), (773, 774, 806, 805), (747, 746, 778, 779), (759, 760, 792, 791), (772, 773, 805, 804), (746, 745, 777, 778), (743, 758, 790, 775), (771, 772, 804, 803), (745, 744, 776, 777), (758, 757, 789, 790), (770, 771, 803, 802), (744, 743, 775, 776), (757, 756, 788, 789), (769, 770, 802, 801), (756, 755, 787, 788), (768, 769, 801, 800), (755, 754, 786, 787), (739, 740, 772, 771), (711, 726, 758, 743), (714, 713, 745, 746), (740, 741, 773, 772), (727, 728, 760, 759), (715, 714, 746, 747), (741, 742, 774, 773), (728, 729, 761, 760), (716, 715, 747, 748), (742, 727, 759, 774), (729, 730, 762, 761), (717, 716, 748, 749), (730, 731, 763, 762), (718, 717, 749, 750), (731, 732, 764, 763), (719, 718, 750, 751), (794, 795, 827, 826), (781, 780, 812, 813), (793, 794, 826, 825), (806, 791, 823, 838), (780, 779, 811, 812), (792, 793, 825, 824), (805, 806, 838, 837), (779, 778, 810, 811), (791, 792, 824, 823), (804, 805, 837, 836), (778, 777, 809, 810), (775, 790, 822, 807), (803, 804, 836, 835), (777, 776, 808, 809), (790, 789, 821, 822), (802, 803, 835, 834), (760, 761, 793, 792), (748, 747, 779, 780), (774, 759, 791, 806), (761, 762, 794, 793), (749, 748, 780, 781), (762, 763, 795, 794), (750, 749, 781, 782), (763, 764, 796, 795), (751, 750, 782, 783), (764, 765, 797, 796), (752, 751, 783, 784), (765, 766, 798, 797), (753, 752, 784, 785), (766, 767, 799, 798), (754, 753, 785, 786), (767, 768, 800, 799), (809, 808, 824, 825), (817, 816, 832, 833), (810, 809, 825, 826), (818, 817, 833, 834), (811, 810, 826, 827), (819, 818, 834, 835), (812, 811, 827, 828), (820, 819, 835, 836), (813, 812, 828, 829), (821, 820, 836, 837), (814, 813, 829, 830), (822, 821, 837, 838), (815, 814, 830, 831), (808, 807, 823, 824), (807, 822, 838, 823), (816, 815, 831, 832), (782, 781, 813, 814), (795, 796, 828, 827), (783, 782, 814, 815), (796, 797, 829, 828), (784, 783, 815, 816), (797, 798, 830, 829), (785, 784, 816, 817), (798, 799, 831, 830), (786, 785, 817, 818), (799, 800, 832, 831), (787, 786, 818, 819), (800, 801, 833, 832), (788, 787, 819, 820), (801, 802, 834, 833), (789, 788, 820, 821), (776, 775, 807, 808), (809, 808, 807, 822, 821, 820, 819, 818, 817, 816, 815, 814, 813, 812, 811, 810)])
me_cube.polygons.foreach_set('material_index', [0, 3, 0, 0, 0, 0, 0, 2, 0, 0, 0, 0, 0, 0, 0, 0, 0, 0, 0, 0, 0, 0, 0, 0, 0, 0, 0, 0, 0, 0, 0, 0, 0, 0, 0, 0, 0, 2, 0, 0, 0, 0, 0, 0, 0, 3, 0, 0, 0, 0, 0, 0, 0, 0, 0, 0, 3, 0, 0, 0, 0, 0, 0, 0, 0, 0, 0, 0, 0, 0, 0, 0, 0, 0, 0, 0, 2, 0, 2, 0, 0, 0, 0, 0, 0, 0, 0, 2, 0, 0, 0, 0, 0, 3, 0, 0, 0, 2, 0, 0, 0, 0, 0, 3, 0, 0, 0, 0, 0, 0, 0, 0, 0, 0, 0, 2, 0, 0, 0, 0, 0, 0, 0, 0, 0, 0, 0, 0, 0, 0, 0, 0, 0, 0, 0, 0, 0, 0, 0, 0, 0, 0, 0, 0, 0, 0, 0, 0, 0, 0, 0, 0, 0, 0, 0, 0, 0, 0, 0, 0, 0, 0, 0, 0, 0, 0, 0, 0, 0, 0, 0, 0, 0, 0, 0, 0, 0, 0, 0, 0, 0, 0, 0, 0, 0, 0, 0, 0, 0, 0, 0, 0, 0, 0, 0, 0, 0, 0, 0, 0, 0, 0, 0, 0, 0, 0, 0, 0, 0, 0, 0, 0, 0, 0, 0, 0, 0, 0, 0, 0, 0, 0, 0, 0, 0, 0, 0, 0, 0, 0, 0, 2, 2, 2, 0, 0, 3, 0, 0, 3, 0, 3, 3, 2, 2, 2, 0, 0, 0, 0, 0, 0, 0, 0, 0, 0, 0, 0, 0, 0, 0, 0, 2, 2, 0, 0, 0, 0, 0, 0, 0, 3, 2, 3, 0, 0, 3, 0, 0, 3, 0, 0, 0, 2, 0, 0, 0, 0, 0, 0, 0, 0, 3, 2, 0, 0, 0, 0, 0, 0, 0, 2, 0, 0, 0, 0, 2, 1, 0, 0, 0, 1, 0, 0, 0, 3, 3, 3, 3, 3, 3, 3, 3, 3, 3, 3, 3, 3, 3, 3, 3, 3, 3, 3, 3, 3, 3, 3, 3, 3, 3, 3, 3, 3, 3, 3, 3, 3, 3, 3, 3, 3, 3, 3, 3, 3, 3, 3, 3, 3, 3, 3, 3, 3, 3, 3, 3, 3, 3, 3, 3, 3, 3, 3, 3, 3, 3, 3, 3, 3, 3, 3, 3, 3, 3, 3, 3, 3, 3, 3, 3, 3, 3, 3, 3, 3, 3, 3, 3, 3, 3, 3, 3, 3, 3, 3, 3, 3, 3, 3, 3, 3, 3, 3, 3, 3, 3, 3, 3, 3, 3, 3, 3, 3, 3, 3, 3, 3, 3, 3, 3, 3, 3, 3, 3, 3, 3, 3, 3, 3, 3, 3, 3, 3, 3, 3, 3, 3, 3, 3, 3, 3, 3, 3, 3, 3, 3, 3, 3, 3, 3, 3, 3, 3, 3, 3, 3, 3, 3, 3, 3, 3, 3, 3, 3, 3, 3, 3, 3, 3, 3, 3, 3, 3, 3, 3, 3, 3, 3, 3, 3, 3, 3, 3, 3, 3, 3, 3, 3, 3, 3, 3, 3, 3, 3, 3, 3, 3, 3, 3, 3, 3, 3, 3, 3, 3, 3, 3, 3, 3, 3, 3, 3, 3, 3, 3, 3, 3, 3, 3, 3, 3, 3, 3, 3, 3, 3, 3, 3, 3, 3, 3, 3, 3, 3, 3, 3, 3, 3, 3, 3, 3, 3, 3, 3, 3, 3, 3, 3, 3, 3, 3, 3, 3, 3, 3, 3, 3, 3, 3, 3, 3, 3, 3, 3, 3, 3, 3, 3, 3, 3, 3, 3, 3, 3, 3, 3, 3, 3, 3, 3, 3, 3, 3, 3, 3, 3, 3, 3, 3, 3, 3, 3, 3, 3, 3, 3, 3, 3, 3, 3, 3, 3, 3, 3, 3, 3, 3, 3, 3, 3, 3, 3, 3, 3, 3, 3, 3, 3, 3, 3, 3, 3, 3, 3, 3, 3, 3, 3, 3, 3, 3, 3, 3, 3, 3, 3, 3, 3, 3, 3, 3, 3, 3, 3, 3, 3, 3, 3, 3, 3, 3, 3, 3, 3, 3, 3, 3, 3, 3, 3, 3, 3, 3, 3, 3, 3, 3, 3, 3, 3, 3, 3, 3, 3, 3, 3, 3, 3, 3, 3, 3, 3, 3, 3, 3, 3, 3, 3, 3, 3, 3, 3, 3, 3, 3, 3, 3, 3, 3, 3, 3, 3, 3, 3, 3, 3, 3, 3, 3, 3, 3, 3, 3, 3, 3, 3, 3, 3, 3, 3, 3, 3, 3, 3, 3, 3, 3, 3, 3, 3, 3, 3, 3, 3, 3, 3, 3, 3, 3, 3, 3, 3, 3, 3, 3, 3, 3, 3, 3, 3, 3, 3, 3, 3])
_uv = me_cube.uv_layers.new(name='UVMap')
_uv.uv.foreach_set('vector', [0.4594, 0.25, 0.375, 0.25, 0.375, 0.25, 0.4594, 0.25, 0.0, 0.0, 0.0, 0.0, 0.0, 0.0, 0.0, 0.0, 0.5657, 0.877, 0.4594, 0.877, 0.4594, 0.877, 0.5657, 0.877, 0.752, 0.75, 0.752, 0.75, 0.752, 0.75, 0.752, 0.75, 0.248, 0.5, 0.248, 0.5, 0.248, 0.5, 0.248, 0.5, 0.0, 0.0, 0.0, 0.0, 0.0, 0.0, 0.0, 0.0, 0.752, 0.75, 0.752, 0.75, 0.752, 0.75, 0.752, 0.75, 0.248, 0.5, 0.125, 0.5, 0.125, 0.5, 0.248, 0.5, 0.875, 0.5, 0.875, 0.5, 0.875, 0.5, 0.875, 0.5, 0.248, 0.5, 0.125, 0.5, 0.125, 0.5, 0.248, 0.5, 0.248, 0.5, 0.125, 0.5, 0.125, 0.5, 0.248, 0.5, 0.0, 0.0, 0.0, 0.0, 0.0, 0.0, 0.0, 0.0, 0.875, 0.75, 0.875, 0.75, 0.875, 0.75, 0.875, 0.75, 0.752, 0.5, 0.752, 0.5, 0.752, 0.5, 0.752, 0.5, 0.0, 0.0, 0.0, 0.0, 0.0, 0.0, 0.0, 0.0, 0.0, 0.0, 0.0, 0.0, 0.0, 0.0, 0.0, 0.0, 0.0, 0.0, 0.0, 0.0, 0.0, 0.0, 0.0, 0.0, 0.0, 0.0, 0.0, 0.0, 0.0, 0.0, 0.0, 0.0, 0.5657, 0.0, 0.5657, 0.0, 0.5657, 0.0, 0.5657, 0.0, 0.4594, 0.373, 0.5657, 0.373, 0.5657, 0.373, 0.4594, 0.373, 0.248, 0.5, 0.125, 0.5, 0.125, 0.5, 0.248, 0.5, 0.5657, 0.25, 0.625, 0.25, 0.625, 0.373, 0.5657, 0.373, 0.248, 0.5, 0.125, 0.5, 0.125, 0.5, 0.248, 0.5, 0.0, 0.0, 0.0, 0.0, 0.0, 0.0, 0.0, 0.0, 0.0, 0.0, 0.0, 0.0, 0.0, 0.0, 0.0, 0.0, 0.752, 0.75, 0.875, 0.75, 0.875, 0.75, 0.752, 0.75, 0.248, 0.5, 0.248, 0.5, 0.248, 0.5, 0.248, 0.5, 0.752, 0.75, 0.875, 0.75, 0.875, 0.75, 0.752, 0.75, 0.4594, 0.0, 0.375, 0.0, 0.375, 0.0, 0.4594, 0.0, 0.752, 0.5, 0.752, 0.5, 0.752, 0.5, 0.752, 0.5, 0.0, 0.0, 0.0, 0.0, 0.0, 0.0, 0.0, 0.0, 0.875, 0.5, 0.875, 0.5, 0.875, 0.5, 0.875, 0.5, 0.0, 0.0, 0.0, 0.0, 0.0, 0.0, 0.0, 0.0, 0.5657, 0.25, 0.4594, 0.25, 0.4594, 0.25, 0.5657, 0.25, 0.752, 0.5, 0.752, 0.5, 0.752, 0.5, 0.752, 0.5, 0.0, 0.0, 0.0, 0.0, 0.0, 0.0, 0.0, 0.0, 0.752, 0.75, 0.752, 0.75, 0.752, 0.75, 0.752, 0.75, 0.0, 0.0, 0.0, 0.0, 0.0, 0.0, 0.0, 0.0, 0.875, 0.5, 0.752, 0.5, 0.752, 0.5, 0.875, 0.5, 0.875, 0.5, 0.752, 0.5, 0.752, 0.5, 0.875, 0.5, 0.0, 0.0, 0.0, 0.0, 0.0, 0.0, 0.0, 0.0, 0.875, 0.5, 0.752, 0.5, 0.752, 0.5, 0.875, 0.5, 0.375, 0.877, 0.375, 0.877, 0.375, 0.877, 0.375, 0.877, 0.4594, 0.0, 0.5657, 0.0, 0.5657, 0.0, 0.4594, 0.0, 0.625, 0.25, 0.625, 0.25, 0.625, 0.25, 0.625, 0.25, 0.752, 0.75, 0.752, 0.75, 0.752, 0.75, 0.752, 0.75, 0.5657, 1.0, 0.5657, 0.877, 0.5657, 0.877, 0.5657, 1.0, 0.875, 0.75, 0.875, 0.75, 0.875, 0.75, 0.875, 0.75, 0.875, 0.5, 0.875, 0.5, 0.875, 0.5, 0.875, 0.5, 0.625, 0.373, 0.625, 0.25, 0.625, 0.25, 0.625, 0.373, 0.0, 0.0, 0.0, 0.0, 0.0, 0.0, 0.0, 0.0, 0.4594, 0.0, 0.375, 0.0, 0.375, 0.0, 0.4594, 0.0, 0.752, 0.75, 0.875, 0.75, 0.875, 0.75, 0.752, 0.75, 0.0, 0.0, 0.0, 0.0, 0.0, 0.0, 0.0, 0.0, 0.752, 0.5, 0.752, 0.5, 0.752, 0.5, 0.752, 0.5, 0.752, 0.5, 0.752, 0.5, 0.752, 0.5, 0.752, 0.5, 0.0, 0.0, 0.0, 0.0, 0.0, 0.0, 0.0, 0.0, 0.4594, 0.25, 0.5657, 0.25, 0.5657, 0.25, 0.4594, 0.25, 0.5657, 0.0, 0.5657, 0.0, 0.5657, 0.0, 0.5657, 0.0, 0.4594, 0.877, 0.5657, 0.877, 0.5657, 1.0, 0.4594, 1.0, 0.752, 0.75, 0.752, 0.75, 0.752, 0.75, 0.752, 0.75, 0.875, 0.5, 0.875, 0.5, 0.875, 0.5, 0.875, 0.5, 0.752, 0.5, 0.875, 0.5, 0.875, 0.5, 0.752, 0.5, 0.375, 0.25, 0.4594, 0.25, 0.4594, 0.25, 0.375, 0.25, 0.0, 0.0, 0.0, 0.0, 0.0, 0.0, 0.0, 0.0, 0.4594, 0.25, 0.5657, 0.25, 0.5657, 0.373, 0.4594, 0.373, 0.752, 0.5, 0.752, 0.5, 0.752, 0.5, 0.752, 0.5, 0.4594, 0.25, 0.5657, 0.25, 0.5657, 0.25, 0.4594, 0.25, 0.875, 0.75, 0.875, 0.75, 0.875, 0.75, 0.875, 0.75, 0.0, 0.0, 0.0, 0.0, 0.0, 0.0, 0.0, 0.0, 0.4594, 0.25, 0.5657, 0.25, 0.5657, 0.25, 0.4594, 0.25, 0.5657, 0.25, 0.4594, 0.25, 0.4594, 0.25, 0.5657, 0.25, 0.875, 0.75, 0.875, 0.75, 0.875, 0.75, 0.875, 0.75, 0.125, 0.5, 0.125, 0.75, 0.125, 0.75, 0.125, 0.5, 0.752, 0.75, 0.752, 0.75, 0.752, 0.75, 0.752, 0.75, 0.0, 0.0, 0.0, 0.0, 0.0, 0.0, 0.0, 0.0, 0.0, 0.0, 0.0, 0.0, 0.0, 0.0, 0.0, 0.0, 0.4594, 1.0, 0.5657, 1.0, 0.5657, 1.0, 0.4594, 1.0, 0.0, 0.0, 0.0, 0.0, 0.0, 0.0, 0.0, 0.0, 0.375, 0.25, 0.4594, 0.25, 0.4594, 0.25, 0.375, 0.25, 0.375, 0.25, 0.4594, 0.25, 0.4594, 0.25, 0.375, 0.25, 0.875, 0.75, 0.875, 0.5, 0.875, 0.5, 0.875, 0.75, 0.375, 0.25, 0.4594, 0.25, 0.4594, 0.373, 0.375, 0.373, 0.125, 0.5, 0.125, 0.5, 0.125, 0.5, 0.125, 0.5, 0.0, 0.0, 0.0, 0.0, 0.0, 0.0, 0.0, 0.0, 0.375, 0.877, 0.4594, 0.877, 0.4594, 1.0, 0.375, 1.0, 0.625, 0.25, 0.625, 0.25, 0.625, 0.25, 0.625, 0.25, 0.875, 0.5, 0.875, 0.5, 0.875, 0.5, 0.875, 0.5, 0.5657, 0.0, 0.4594, 0.0, 0.4594, 0.0, 0.5657, 0.0, 0.752, 0.75, 0.752, 0.75, 0.752, 0.75, 0.752, 0.75, 0.0, 0.0, 0.0, 0.0, 0.0, 0.0, 0.0, 0.0, 0.5657, 0.0, 0.4594, 0.0, 0.4594, 0.0, 0.5657, 0.0, 0.875, 0.75, 0.875, 0.75, 0.875, 0.75, 0.875, 0.75, 0.0, 0.0, 0.0, 0.0, 0.0, 0.0, 0.0, 0.0, 0.625, 0.25, 0.625, 0.25, 0.625, 0.25, 0.625, 0.25, 0.0, 0.0, 0.0, 0.0, 0.0, 0.0, 0.0, 0.0, 0.5657, 0.0, 0.4594, 0.0, 0.4594, 0.0, 0.5657, 0.0, 0.0, 0.0, 0.0, 0.0, 0.0, 0.0, 0.0, 0.0, 0.0, 0.0, 0.0, 0.0, 0.0, 0.0, 0.0, 0.0, 0.375, 0.0, 0.4594, 0.0, 0.4594, 0.0, 0.375, 0.0, 0.4594, 0.0, 0.5657, 0.0, 0.5657, 0.0, 0.4594, 0.0, 0.0, 0.0, 0.0, 0.0, 0.0, 0.0, 0.0, 0.0, 0.5657, 1.0, 0.5657, 1.0, 0.5657, 1.0, 0.5657, 1.0, 0.0, 0.0, 0.0, 0.0, 0.0, 0.0, 0.0, 0.0, 0.4594, 0.25, 0.375, 0.25, 0.375, 0.25, 0.4594, 0.25, 0.752, 0.5, 0.752, 0.5, 0.752, 0.5, 0.752, 0.5, 0.125, 0.75, 0.125, 0.75, 0.125, 0.75, 0.125, 0.75, 0.625, 0.25, 0.5657, 0.25, 0.5657, 0.25, 0.625, 0.25, 0.875, 0.5, 0.875, 0.5, 0.875, 0.5, 0.875, 0.5, 0.125, 0.5, 0.125, 0.5, 0.125, 0.5, 0.125, 0.5, 0.875, 0.75, 0.875, 0.75, 0.875, 0.75, 0.875, 0.75, 0.0, 0.0, 0.0, 0.0, 0.0, 0.0, 0.0, 0.0, 0.5657, 0.877, 0.625, 0.877, 0.625, 1.0, 0.5657, 1.0, 0.125, 0.5, 0.125, 0.75, 0.125, 0.75, 0.125, 0.5, 0.0, 0.0, 0.0, 0.0, 0.0, 0.0, 0.0, 0.0, 0.0, 0.0, 0.0, 0.0, 0.0, 0.0, 0.0, 0.0, 0.875, 0.5, 0.875, 0.5, 0.875, 0.5, 0.875, 0.5, 0.875, 0.75, 0.875, 0.75, 0.875, 0.75, 0.875, 0.75, 0.125, 0.5, 0.125, 0.5, 0.125, 0.5, 0.125, 0.5, 0.0, 0.0, 0.0, 0.0, 0.0, 0.0, 0.0, 0.0, 0.0, 0.0, 0.0, 0.0, 0.0, 0.0, 0.0, 0.0, 0.0, 0.0, 0.0, 0.0, 0.0, 0.0, 0.0, 0.0, 0.5657, 0.25, 0.4594, 0.25, 0.4594, 0.25, 0.5657, 0.25, 0.0, 0.0, 0.0, 0.0, 0.0, 0.0, 0.0, 0.0, 0.5657, 0.0, 0.5657, 0.0, 0.5657, 0.0, 0.5657, 0.0, 0.125, 0.75, 0.125, 0.75, 0.125, 0.75, 0.125, 0.75, 0.5657, 0.25, 0.5657, 0.25, 0.5657, 0.25, 0.5657, 0.25, 0.625, 0.25, 0.625, 0.25, 0.625, 0.25, 0.625, 0.25, 0.875, 0.5, 0.875, 0.5, 0.875, 0.5, 0.875, 0.5, 0.0, 0.0, 0.0, 0.0, 0.0, 0.0, 0.0, 0.0, 0.875, 0.75, 0.875, 0.75, 0.875, 0.75, 0.875, 0.75, 0.0, 0.0, 0.0, 0.0, 0.0, 0.0, 0.0, 0.0, 0.0, 0.0, 0.0, 0.0, 0.0, 0.0, 0.0, 0.0, 0.0, 0.0, 0.0, 0.0, 0.0, 0.0, 0.0, 0.0, 0.0, 0.0, 0.0, 0.0, 0.0, 0.0, 0.0, 0.0, 0.5657, 0.25, 0.5657, 0.25, 0.5657, 0.25, 0.5657, 0.25, 0.875, 0.75, 0.875, 0.75, 0.875, 0.75, 0.875, 0.75, 0.4594, 0.25, 0.5657, 0.25, 0.5657, 0.25, 0.4594, 0.25, 0.4594, 1.0, 0.5657, 1.0, 0.5657, 1.0, 0.4594, 1.0, 0.875, 0.75, 0.875, 0.75, 0.875, 0.75, 0.875, 0.75, 0.4594, 0.25, 0.375, 0.25, 0.375, 0.25, 0.4594, 0.25, 0.0, 0.0, 0.0, 0.0, 0.0, 0.0, 0.0, 0.0, 0.375, 0.0, 0.375, 0.0, 0.375, 0.0, 0.375, 0.0, 0.125, 0.75, 0.125, 0.75, 0.125, 0.75, 0.125, 0.75, 0.375, 1.0, 0.4594, 1.0, 0.4594, 1.0, 0.375, 1.0, 0.0, 0.0, 0.0, 0.0, 0.0, 0.0, 0.0, 0.0, 0.0, 0.0, 0.0, 0.0, 0.0, 0.0, 0.0, 0.0, 0.0, 0.0, 0.0, 0.0, 0.0, 0.0, 0.0, 0.0, 0.0, 0.0, 0.0, 0.0, 0.0, 0.0, 0.0, 0.0, 0.248, 0.5, 0.248, 0.5, 0.248, 0.5, 0.248, 0.5, 0.125, 0.75, 0.125, 0.75, 0.125, 0.75, 0.125, 0.75, 0.375, 0.0, 0.4594, 0.0, 0.4594, 0.0, 0.375, 0.0, 0.5657, 0.25, 0.5657, 0.25, 0.5657, 0.25, 0.5657, 0.25, 0.0, 0.0, 0.0, 0.0, 0.0, 0.0, 0.0, 0.0, 0.4594, 0.0, 0.375, 0.0, 0.375, 0.0, 0.4594, 0.0, 0.0, 0.0, 0.0, 0.0, 0.0, 0.0, 0.0, 0.0, 0.875, 0.75, 0.875, 0.75, 0.875, 0.75, 0.875, 0.75, 0.125, 0.5, 0.125, 0.5, 0.125, 0.5, 0.125, 0.5, 0.0, 0.0, 0.0, 0.0, 0.0, 0.0, 0.0, 0.0, 0.375, 1.0, 0.4594, 1.0, 0.4594, 1.0, 0.375, 1.0, 0.5657, 0.25, 0.5657, 0.25, 0.5657, 0.25, 0.5657, 0.25, 0.125, 0.5, 0.125, 0.5, 0.125, 0.5, 0.125, 0.5, 0.875, 0.75, 0.875, 0.75, 0.875, 0.75, 0.875, 0.75, 0.4594, 0.877, 0.375, 0.877, 0.375, 0.877, 0.4594, 0.877, 0.4594, 0.25, 0.375, 0.25, 0.375, 0.25, 0.4594, 0.25, 0.0, 0.0, 0.0, 0.0, 0.0, 0.0, 0.0, 0.0, 0.248, 0.5, 0.248, 0.5, 0.248, 0.5, 0.248, 0.5, 0.625, 0.25, 0.5657, 0.25, 0.5657, 0.25, 0.625, 0.25, 0.0, 0.0, 0.0, 0.0, 0.0, 0.0, 0.0, 0.0, 0.5657, 0.373, 0.625, 0.373, 0.625, 0.373, 0.5657, 0.373, 0.125, 0.75, 0.125, 0.75, 0.125, 0.75, 0.125, 0.75, 0.5657, 0.0, 0.625, 0.0, 0.625, 0.25, 0.5657, 0.25, 0.5657, 0.25, 0.625, 0.25, 0.625, 0.25, 0.5657, 0.25, 0.5657, 0.25, 0.625, 0.25, 0.625, 0.25, 0.5657, 0.25, 0.5657, 0.25, 0.625, 0.25, 0.625, 0.25, 0.5657, 0.25, 0.625, 0.25, 0.625, 0.0, 0.625, 0.0, 0.625, 0.25, 0.5657, 0.25, 0.625, 0.25, 0.625, 0.25, 0.5657, 0.25, 0.625, 0.25, 0.625, 0.25, 0.625, 0.25, 0.625, 0.25, 0.5657, 0.25, 0.625, 0.25, 0.625, 0.25, 0.5657, 0.25, 0.4594, 0.0, 0.375, 0.0, 0.375, 0.0, 0.4594, 0.0, 0.4594, 0.0, 0.375, 0.0, 0.375, 0.0, 0.4594, 0.0, 0.875, 0.75, 0.875, 0.5, 0.875, 0.5, 0.875, 0.75, 0.625, 0.25, 0.625, 0.25, 0.625, 0.25, 0.625, 0.25, 0.625, 0.25, 0.625, 0.25, 0.625, 0.25, 0.625, 0.25, 0.625, 0.0, 0.5657, 0.0, 0.5657, 0.0, 0.625, 0.0, 0.625, 0.0, 0.5657, 0.0, 0.5657, 0.0, 0.625, 0.0, 0.625, 0.0, 0.5657, 0.0, 0.5657, 0.0, 0.625, 0.0, 0.625, 0.0, 0.5657, 0.0, 0.5657, 0.0, 0.625, 0.0, 0.4594, 0.25, 0.5657, 0.25, 0.5657, 0.25, 0.4594, 0.25, 0.4594, 0.25, 0.5657, 0.25, 0.5657, 0.25, 0.4594, 0.25, 0.4594, 0.25, 0.5657, 0.25, 0.5657, 0.25, 0.4594, 0.25, 0.4594, 0.0, 0.5657, 0.0, 0.5657, 0.25, 0.4594, 0.25, 0.375, 0.0, 0.4594, 0.0, 0.4594, 0.25, 0.375, 0.25, 0.375, 0.25, 0.4594, 0.25, 0.4594, 0.25, 0.375, 0.25, 0.375, 0.25, 0.4594, 0.25, 0.4594, 0.25, 0.375, 0.25, 0.375, 0.25, 0.4594, 0.25, 0.4594, 0.25, 0.375, 0.25, 0.5657, 0.0, 0.4594, 0.0, 0.4594, 0.0, 0.5657, 0.0, 0.5657, 0.0, 0.4594, 0.0, 0.4594, 0.0, 0.5657, 0.0, 0.875, 0.5, 0.875, 0.5, 0.875, 0.5, 0.875, 0.5, 0.5657, 0.0, 0.4594, 0.0, 0.4594, 0.0, 0.5657, 0.0, 0.375, 0.25, 0.4594, 0.25, 0.4594, 0.25, 0.375, 0.25, 0.5657, 0.0, 0.5657, 0.0, 0.5657, 0.0, 0.5657, 0.0, 0.625, 0.25, 0.625, 0.25, 0.625, 0.25, 0.625, 0.25, 0.4594, 0.0, 0.375, 0.0, 0.375, 0.0, 0.4594, 0.0, 0.125, 0.5, 0.125, 0.5, 0.125, 0.5, 0.125, 0.5, 0.875, 0.5, 0.875, 0.5, 0.875, 0.5, 0.875, 0.5, 0.5657, 0.25, 0.4594, 0.25, 0.4594, 0.25, 0.5657, 0.25, 0.625, 1.0, 0.5657, 1.0, 0.5657, 1.0, 0.625, 1.0, 0.625, 1.0, 0.625, 1.0, 0.625, 1.0, 0.625, 1.0, 0.5657, 1.0, 0.5657, 1.0, 0.5657, 1.0, 0.5657, 1.0, 0.5657, 1.0, 0.625, 1.0, 0.625, 1.0, 0.5657, 1.0, 0.5657, 1.0, 0.5657, 1.0, 0.5657, 1.0, 0.5657, 1.0, 0.5657, 1.0, 0.625, 1.0, 0.625, 1.0, 0.5657, 1.0, 0.625, 1.0, 0.5657, 1.0, 0.5657, 1.0, 0.625, 1.0, 0.625, 1.0, 0.625, 1.0, 0.625, 1.0, 0.625, 1.0, 0.625, 1.0, 0.5657, 1.0, 0.5657, 1.0, 0.625, 1.0, 0.5657, 1.0, 0.625, 1.0, 0.625, 1.0, 0.5657, 1.0, 0.625, 1.0, 0.5657, 1.0, 0.5657, 1.0, 0.625, 1.0, 0.625, 1.0, 0.625, 1.0, 0.625, 1.0, 0.625, 1.0, 0.752, 0.75, 0.752, 0.75, 0.752, 0.75, 0.752, 0.75, 0.625, 1.0, 0.625, 0.877, 0.625, 0.877, 0.625, 1.0, 0.752, 0.75, 0.752, 0.75, 0.752, 0.75, 0.752, 0.75, 0.875, 0.75, 0.875, 0.75, 0.875, 0.75, 0.875, 0.75, 0.752, 0.75, 0.875, 0.75, 0.875, 0.75, 0.752, 0.75, 0.625, 1.0, 0.625, 0.877, 0.625, 0.877, 0.625, 1.0, 0.752, 0.75, 0.875, 0.75, 0.875, 0.75, 0.752, 0.75, 0.752, 0.75, 0.875, 0.75, 0.875, 0.75, 0.752, 0.75, 0.875, 0.75, 0.875, 0.75, 0.875, 0.75, 0.875, 0.75, 0.752, 0.75, 0.875, 0.75, 0.875, 0.75, 0.752, 0.75, 0.875, 0.75, 0.875, 0.75, 0.875, 0.75, 0.875, 0.75, 0.752, 0.75, 0.752, 0.75, 0.752, 0.75, 0.752, 0.75, 0.875, 0.75, 0.752, 0.75, 0.752, 0.75, 0.875, 0.75, 0.752, 0.5, 0.875, 0.5, 0.875, 0.75, 0.752, 0.75, 0.752, 0.5, 0.752, 0.75, 0.752, 0.75, 0.752, 0.5, 0.752, 0.5, 0.752, 0.5, 0.752, 0.5, 0.752, 0.5, 0.752, 0.5, 0.875, 0.5, 0.875, 0.5, 0.752, 0.5, 0.752, 0.75, 0.752, 0.75, 0.752, 0.75, 0.752, 0.75, 0.875, 0.75, 0.752, 0.75, 0.752, 0.75, 0.875, 0.75, 0.875, 0.5, 0.875, 0.75, 0.875, 0.75, 0.875, 0.5, 0.752, 0.75, 0.752, 0.75, 0.752, 0.75, 0.752, 0.75, 0.752, 0.75, 0.752, 0.75, 0.752, 0.75, 0.752, 0.75, 0.752, 0.75, 0.752, 0.75, 0.752, 0.75, 0.752, 0.75, 0.752, 0.75, 0.752, 0.75, 0.752, 0.75, 0.752, 0.75, 0.625, 0.25, 0.625, 0.25, 0.625, 0.25, 0.625, 0.25, 0.625, 0.25, 0.625, 0.25, 0.625, 0.25, 0.625, 0.25, 0.625, 0.25, 0.625, 0.0, 0.625, 0.0, 0.625, 0.25, 0.875, 0.75, 0.875, 0.75, 0.875, 0.75, 0.875, 0.75, 0.625, 0.25, 0.625, 0.25, 0.625, 0.25, 0.625, 0.25, 0.875, 0.5, 0.875, 0.5, 0.875, 0.5, 0.875, 0.5, 0.875, 0.5, 0.875, 0.5, 0.875, 0.5, 0.875, 0.5, 0.625, 0.25, 0.625, 0.25, 0.625, 0.25, 0.625, 0.25, 0.875, 0.75, 0.875, 0.5, 0.875, 0.5, 0.875, 0.75, 0.875, 0.5, 0.875, 0.75, 0.875, 0.75, 0.875, 0.5, 0.875, 0.75, 0.875, 0.75, 0.875, 0.75, 0.875, 0.75, 0.875, 0.75, 0.875, 0.5, 0.875, 0.5, 0.875, 0.75, 0.125, 0.5, 0.248, 0.5, 0.248, 0.75, 0.125, 0.75, 0.0, 0.0, 0.0, 0.0, 0.0, 0.0, 0.0, 0.0, 0.125, 0.75, 0.248, 0.75, 0.248, 0.75, 0.125, 0.75, 0.125, 0.75, 0.248, 0.75, 0.248, 0.75, 0.125, 0.75, 0.125, 0.75, 0.248, 0.75, 0.248, 0.75, 0.125, 0.75, 0.0, 0.0, 0.0, 0.0, 0.0, 0.0, 0.0, 0.0, 0.0, 0.0, 0.0, 0.0, 0.0, 0.0, 0.0, 0.0, 0.875, 0.5, 0.752, 0.5, 0.752, 0.5, 0.875, 0.5, 0.875, 0.5, 0.752, 0.5, 0.752, 0.5, 0.875, 0.5, 0.125, 0.75, 0.248, 0.75, 0.248, 0.75, 0.125, 0.75, 0.0, 0.0, 0.0, 0.0, 0.0, 0.0, 0.0, 0.0, 0.0, 0.0, 0.0, 0.0, 0.0, 0.0, 0.0, 0.0, 0.0, 0.0, 0.0, 0.0, 0.0, 0.0, 0.0, 0.0, 0.0, 0.0, 0.0, 0.0, 0.0, 0.0, 0.0, 0.0, 0.0, 0.0, 0.0, 0.0, 0.0, 0.0, 0.0, 0.0, 0.0, 0.0, 0.0, 0.0, 0.0, 0.0, 0.0, 0.0, 0.0, 0.0, 0.0, 0.0, 0.0, 0.0, 0.0, 0.0, 0.0, 0.0, 0.0, 0.0, 0.0, 0.0, 0.0, 0.0, 0.0, 0.0, 0.0, 0.0, 0.0, 0.0, 0.0, 0.0, 0.0, 0.0, 0.0, 0.0, 0.0, 0.0, 0.0, 0.0, 0.0, 0.0, 0.0, 0.0, 0.0, 0.0, 0.0, 0.0, 0.0, 0.0, 0.0, 0.0, 0.0, 0.0, 0.0, 0.0, 0.0, 0.0, 0.0, 0.0, 0.0, 0.0, 0.0, 0.0, 0.0, 0.0, 0.0, 0.0, 0.0, 0.0, 0.0, 0.0, 0.0, 0.0, 0.0, 0.0, 0.0, 0.0, 0.0, 0.0, 0.248, 0.75, 0.248, 0.75, 0.248, 0.75, 0.248, 0.75, 0.248, 0.75, 0.248, 0.75, 0.248, 0.75, 0.248, 0.75, 0.752, 0.75, 0.752, 0.75, 0.752, 0.75, 0.752, 0.75, 0.875, 0.5, 0.875, 0.5, 0.875, 0.5, 0.875, 0.5, 0.0, 0.0, 0.0, 0.0, 0.0, 0.0, 0.0, 0.0, 0.0, 0.0, 0.0, 0.0, 0.0, 0.0, 0.0, 0.0, 0.375, 0.0, 0.375, 0.0, 0.375, 0.0, 0.375, 0.0, 0.0, 0.0, 0.0, 0.0, 0.0, 0.0, 0.0, 0.0, 0.125, 0.75, 0.125, 0.75, 0.125, 0.75, 0.125, 0.75, 0.125, 0.75, 0.125, 0.5, 0.125, 0.5, 0.125, 0.75, 0.0, 0.0, 0.0, 0.0, 0.0, 0.0, 0.0, 0.0, 0.125, 0.5, 0.248, 0.5, 0.248, 0.5, 0.125, 0.5, 0.752, 0.75, 0.752, 0.75, 0.752, 0.75, 0.752, 0.75, 0.0, 0.0, 0.0, 0.0, 0.0, 0.0, 0.0, 0.0, 0.4594, 0.877, 0.375, 0.877, 0.375, 0.877, 0.4594, 0.877, 0.875, 0.5, 0.752, 0.5, 0.752, 0.5, 0.875, 0.5, 0.0, 0.0, 0.0, 0.0, 0.0, 0.0, 0.0, 0.0, 0.0, 0.0, 0.0, 0.0, 0.0, 0.0, 0.0, 0.0, 0.375, 0.877, 0.375, 1.0, 0.375, 1.0, 0.375, 0.877, 0.752, 0.5, 0.752, 0.5, 0.752, 0.5, 0.752, 0.5, 0.752, 0.5, 0.752, 0.5, 0.752, 0.5, 0.752, 0.5, 0.752, 0.5, 0.752, 0.5, 0.752, 0.5, 0.752, 0.5, 0.752, 0.5, 0.752, 0.5, 0.752, 0.5, 0.752, 0.5, 0.752, 0.5, 0.752, 0.5, 0.752, 0.5, 0.752, 0.5, 0.752, 0.5, 0.752, 0.5, 0.752, 0.5, 0.752, 0.5, 0.752, 0.5, 0.752, 0.5, 0.752, 0.5, 0.752, 0.5, 0.752, 0.5, 0.752, 0.5, 0.752, 0.5, 0.752, 0.5, 0.5657, 1.0, 0.625, 1.0, 0.625, 1.0, 0.5657, 1.0, 0.625, 1.0, 0.625, 1.0, 0.625, 1.0, 0.625, 1.0, 0.5657, 1.0, 0.5657, 1.0, 0.5657, 1.0, 0.5657, 1.0, 0.5657, 1.0, 0.625, 1.0, 0.625, 1.0, 0.5657, 1.0, 0.625, 0.25, 0.625, 0.25, 0.625, 0.25, 0.625, 0.25, 0.625, 0.25, 0.625, 0.25, 0.625, 0.25, 0.625, 0.25, 0.625, 0.25, 0.625, 0.25, 0.625, 0.25, 0.625, 0.25, 0.625, 0.25, 0.625, 0.25, 0.625, 0.25, 0.625, 0.25, 0.0, 0.0, 0.0, 0.0, 0.0, 0.0, 0.0, 0.0, 0.0, 0.0, 0.0, 0.0, 0.0, 0.0, 0.0, 0.0, 0.0, 0.0, 0.0, 0.0, 0.0, 0.0, 0.0, 0.0, 0.0, 0.0, 0.0, 0.0, 0.0, 0.0, 0.0, 0.0, 0.0, 0.0, 0.0, 0.0, 0.0, 0.0, 0.0, 0.0, 0.0, 0.0, 0.0, 0.0, 0.0, 0.0, 0.0, 0.0, 0.0, 0.0, 0.0, 0.0, 0.0, 0.0, 0.0, 0.0, 0.0, 0.0, 0.0, 0.0, 0.0, 0.0, 0.0, 0.0, 0.0, 0.0, 0.0, 0.0, 0.0, 0.0, 0.0, 0.0, 0.0, 0.0, 0.0, 0.0, 0.0, 0.0, 0.0, 0.0, 0.0, 0.0, 0.0, 0.0, 0.0, 0.0, 0.0, 0.0, 0.0, 0.0, 0.0, 0.0, 0.0, 0.0, 0.0, 0.0, 0.0, 0.0, 0.0, 0.0, 0.0, 0.0, 0.0, 0.0, 0.0, 0.0, 0.0, 0.0, 0.0, 0.0, 0.0, 0.0, 0.0, 0.0, 0.0, 0.0, 0.0, 0.0, 0.0, 0.0, 0.0, 0.0, 0.0, 0.0, 0.0, 0.0, 0.0, 0.0, 0.0, 0.0, 0.0, 0.0, 0.0, 0.0, 0.0, 0.0, 0.0, 0.0, 0.0, 0.0, 0.0, 0.0, 0.0, 0.0, 0.0, 0.0, 0.0, 0.0, 0.0, 0.0, 0.0, 0.0, 0.0, 0.0, 0.0, 0.0, 0.0, 0.0, 0.0, 0.0, 0.0, 0.0, 0.0, 0.0, 0.0, 0.0, 0.0, 0.0, 0.0, 0.0, 0.0, 0.0, 0.0, 0.0, 0.0, 0.0, 0.0, 0.0, 0.0, 0.0, 0.0, 0.0, 0.0, 0.0, 0.0, 0.0, 0.0, 0.0, 0.0, 0.0, 0.0, 0.0, 0.0, 0.0, 0.0, 0.0, 0.0, 0.0, 0.0, 0.0, 0.0, 0.0, 0.0, 0.0, 0.0, 0.0, 0.0, 0.0, 0.0, 0.0, 0.0, 0.0, 0.0, 0.0, 0.0, 0.0, 0.0, 0.0, 0.0, 0.0, 0.0, 0.0, 0.0, 0.0, 0.0, 0.0, 0.0, 0.0, 0.0, 0.0, 0.0, 0.0, 0.0, 0.0, 0.0, 0.0, 0.0, 0.0, 0.0, 0.0, 0.0, 0.0, 0.0, 0.0, 0.0, 0.0, 0.0, 0.0, 0.0, 0.0, 0.0, 0.0, 0.0, 0.0, 0.0, 0.0, 0.0, 0.0, 0.0, 0.0, 0.0, 0.0, 0.0, 0.0, 0.0, 0.0, 0.0, 0.0, 0.0, 0.0, 0.0, 0.0, 0.0, 0.0, 0.0, 0.0, 0.0, 0.0, 0.0, 0.0, 0.0, 0.0, 0.0, 0.0, 0.0, 0.0, 0.0, 0.0, 0.0, 0.0, 0.0, 0.0, 0.0, 0.0, 0.0, 0.0, 0.0, 0.0, 0.0, 0.0, 0.0, 0.0, 0.0, 0.0, 0.0, 0.0, 0.0, 0.0, 0.0, 0.0, 0.0, 0.0, 0.0, 0.0, 0.0, 0.0, 0.0, 0.0, 0.0, 0.0, 0.0, 0.0, 0.0, 0.0, 0.0, 0.0, 0.0, 0.0, 0.0, 0.0, 0.0, 0.0, 0.0, 0.0, 0.0, 0.0, 0.0, 0.0, 0.0, 0.0, 0.0, 0.0, 0.0, 0.0, 0.0, 0.0, 0.0, 0.0, 0.0, 0.0, 0.0, 0.0, 0.0, 0.0, 0.0, 0.0, 0.0, 0.0, 0.0, 0.0, 0.0, 0.0, 0.0, 0.0, 0.0, 0.0, 0.0, 0.0, 0.0, 0.0, 0.0, 0.0, 0.0, 0.0, 0.0, 0.0, 0.0, 0.0, 0.0, 0.0, 0.0, 0.0, 0.0, 0.0, 0.0, 0.0, 0.0, 0.0, 0.0, 0.0, 0.0, 0.0, 0.0, 0.0, 0.0, 0.0, 0.0, 0.0, 0.0, 0.0, 0.0, 0.0, 0.0, 0.0, 0.0, 0.0, 0.0, 0.0, 0.0, 0.0, 0.0, 0.0, 0.0, 0.0, 0.0, 0.0, 0.0, 0.0, 0.0, 0.0, 0.0, 0.0, 0.0, 0.0, 0.0, 0.0, 0.0, 0.0, 0.0, 0.0, 0.0, 0.0, 0.0, 0.0, 0.0, 0.0, 0.0, 0.0, 0.0, 0.0, 0.0, 0.0, 0.0, 0.0, 0.0, 0.0, 0.0, 0.0, 0.0, 0.0, 0.0, 0.0, 0.0, 0.0, 0.0, 0.0, 0.0, 0.0, 0.0, 0.0, 0.0, 0.0, 0.0, 0.0, 0.0, 0.0, 0.0, 0.0, 0.0, 0.0, 0.0, 0.0, 0.0, 0.0, 0.0, 0.0, 0.0, 0.0, 0.0, 0.0, 0.0, 0.0, 0.0, 0.0, 0.0, 0.0, 0.0, 0.0, 0.0, 0.0, 0.0, 0.0, 0.0, 0.0, 0.0, 0.0, 0.0, 0.0, 0.0, 0.0, 0.0, 0.0, 0.0, 0.0, 0.0, 0.0, 0.0, 0.0, 0.0, 0.0, 0.0, 0.0, 0.0, 0.0, 0.0, 0.0, 0.0, 0.0, 0.0, 0.0, 0.0, 0.0, 0.0, 0.0, 0.0, 0.0, 0.0, 0.0, 0.0, 0.0, 0.0, 0.0, 0.0, 0.0, 0.0, 0.0, 0.0, 0.0, 0.0, 0.0, 0.0, 0.0, 0.0, 0.0, 0.0, 0.0, 0.0, 0.0, 0.0, 0.0, 0.0, 0.0, 0.0, 0.0, 0.0, 0.0, 0.0, 0.0, 0.0, 0.0, 0.0, 0.0, 0.0, 0.0, 0.0, 0.0, 0.0, 0.0, 0.0, 0.0, 0.0, 0.0, 0.0, 0.0, 0.0, 0.0, 0.0, 0.0, 0.0, 0.0, 0.0, 0.0, 0.0, 0.0, 0.0, 0.0, 0.0, 0.0, 0.0, 0.0, 0.0, 0.0, 0.0, 0.0, 0.0, 0.0, 0.0, 0.0, 0.0, 0.0, 0.0, 0.0, 0.0, 0.0, 0.0, 0.0, 0.0, 0.0, 0.0, 0.0, 0.0, 0.0, 0.0, 0.0, 0.0, 0.0, 0.0, 0.0, 0.0, 0.0, 0.0, 0.0, 0.0, 0.0, 0.0, 0.0, 0.0, 0.0, 0.0, 0.0, 0.0, 0.0, 0.0, 0.0, 0.0, 0.0, 0.0, 0.0, 0.0, 0.0, 0.0, 0.0, 0.0, 0.0, 0.0, 0.0, 0.0, 0.0, 0.0, 0.0, 0.0, 0.0, 0.0, 0.0, 0.0, 0.0, 0.0, 0.0, 0.0, 0.0, 0.0, 0.0, 0.0, 0.0, 0.0, 0.0, 0.0, 0.0, 0.0, 0.0, 0.0, 0.0, 0.0, 0.0, 0.0, 0.0, 0.0, 0.0, 0.0, 0.0, 0.0, 0.0, 0.0, 0.0, 0.0, 0.0, 0.0, 0.0, 0.0, 0.0, 0.0, 0.0, 0.0, 0.0, 0.0, 0.0, 0.0, 0.0, 0.0, 0.0, 0.0, 0.0, 0.0, 0.0, 0.0, 0.0, 0.0, 0.0, 0.0, 0.0, 0.0, 0.0, 0.0, 0.0, 0.0, 0.0, 0.0, 0.0, 0.0, 0.0, 0.0, 0.0, 0.0, 0.0, 0.0, 0.0, 0.0, 0.0, 0.0, 0.0, 0.0, 0.0, 0.0, 0.0, 0.0, 0.0, 0.0, 0.0, 0.0, 0.0, 0.0, 0.0, 0.0, 0.0, 0.0, 0.0, 0.0, 0.0, 0.0, 0.0, 0.0, 0.0, 0.0, 0.0, 0.0, 0.0, 0.0, 0.0, 0.0, 0.0, 0.0, 0.0, 0.0, 0.0, 0.0, 0.0, 0.0, 0.0, 0.0, 0.0, 0.0, 0.0, 0.0, 0.0, 0.0, 0.0, 0.0, 0.0, 0.0, 0.0, 0.0, 0.0, 0.0, 0.0, 0.0, 0.0, 0.0, 0.0, 0.0, 0.0, 0.0, 0.0, 0.0, 0.0, 0.0, 0.0, 0.0, 0.0, 0.0, 0.0, 0.0, 0.0, 0.0, 0.0, 0.0, 0.0, 0.0, 0.0, 0.0, 0.0, 0.0, 0.0, 0.0, 0.0, 0.0, 0.0, 0.0, 0.0, 0.0, 0.0, 0.0, 0.0, 0.0, 0.0, 0.0, 0.0, 0.0, 0.0, 0.0, 0.0, 0.0, 0.0, 0.0, 0.0, 0.0, 0.0, 0.0, 0.0, 0.0, 0.0, 0.0, 0.0, 0.0, 0.0, 0.0, 0.0, 0.0, 0.0, 0.0, 0.0, 0.0, 0.0, 0.0, 0.0, 0.0, 0.0, 0.0, 0.0, 0.0, 0.0, 0.0, 0.0, 0.0, 0.0, 0.0, 0.0, 0.0, 0.0, 0.0, 0.0, 0.0, 0.0, 0.0, 0.0, 0.0, 0.0, 0.0, 0.0, 0.0, 0.0, 0.0, 0.0, 0.0, 0.0, 0.0, 0.0, 0.0, 0.0, 0.0, 0.0, 0.0, 0.0, 0.0, 0.0, 0.0, 0.0, 0.0, 0.0, 0.0, 0.0, 0.0, 0.0, 0.0, 0.0, 0.0, 0.0, 0.0, 0.0, 0.0, 0.0, 0.0, 0.0, 0.0, 0.0, 0.0, 0.0, 0.0, 0.0, 0.0, 0.0, 0.0, 0.0, 0.0, 0.0, 0.0, 0.0, 0.0, 0.0, 0.0, 0.0, 0.0, 0.0, 0.0, 0.0, 0.0, 0.0, 0.0, 0.0, 0.0, 0.0, 0.0, 0.0, 0.0, 0.0, 0.0, 0.0, 0.0, 0.0, 0.0, 0.0, 0.0, 0.0, 0.0, 0.0, 0.0, 0.0, 0.0, 0.0, 0.0, 0.0, 0.0, 0.0, 0.0, 0.0, 0.0, 0.0, 0.0, 0.0, 0.0, 0.0, 0.0, 0.0, 0.0, 0.0, 0.0, 0.0, 0.0, 0.0, 0.0, 0.0, 0.0, 0.0, 0.0, 0.0, 0.0, 0.0, 0.0, 0.0, 0.0, 0.0, 0.0, 0.0, 0.0, 0.0, 0.0, 0.0, 0.0, 0.0, 0.0, 0.0, 0.0, 0.0, 0.0, 0.0, 0.0, 0.0, 0.0, 0.0, 0.0, 0.0, 0.0, 0.0, 0.0, 0.0, 0.0, 0.0, 0.0, 0.0, 0.0, 0.0, 0.0, 0.0, 0.0, 0.0, 0.0, 0.0, 0.0, 0.0, 0.0, 0.0, 0.0, 0.0, 0.0, 0.0, 0.0, 0.0, 0.0, 0.0, 0.0, 0.0, 0.0, 0.0, 0.0, 0.0, 0.0, 0.0, 0.0, 0.0, 0.0, 0.0, 0.0, 0.0, 0.0, 0.0, 0.0, 0.0, 0.0, 0.0, 0.0, 0.0, 0.0, 0.0, 0.0, 0.0, 0.0, 0.0, 0.0, 0.0, 0.0, 0.0, 0.0, 0.0, 0.0, 0.0, 0.0, 0.0, 0.0, 0.0, 0.0, 0.0, 0.0, 0.0, 0.0, 0.0, 0.0, 0.0, 0.0, 0.0, 0.0, 0.0, 0.0, 0.0, 0.0, 0.0, 0.0, 0.0, 0.0, 0.0, 0.0, 0.0, 0.0, 0.0, 0.0, 0.0, 0.0, 0.0, 0.0, 0.0, 0.0, 0.0, 0.0, 0.0, 0.0, 0.0, 0.0, 0.0, 0.0, 0.0, 0.0, 0.0, 0.0, 0.0, 0.0, 0.0, 0.0, 0.0, 0.0, 0.0, 0.0, 0.0, 0.0, 0.0, 0.0, 0.0, 0.0, 0.0, 0.0, 0.0, 0.0, 0.0, 0.0, 0.0, 0.0, 0.0, 0.0, 0.0, 0.0, 0.0, 0.0, 0.0, 0.0, 0.0, 0.0, 0.0, 0.0, 0.0, 0.0, 0.0, 0.0, 0.0, 0.0, 0.0, 0.0, 0.0, 0.0, 0.0, 0.0, 0.0, 0.0, 0.0, 0.0, 0.0, 0.0, 0.0, 0.0, 0.0, 0.0, 0.0, 0.0, 0.0, 0.0, 0.0, 0.0, 0.0, 0.0, 0.0, 0.0, 0.0, 0.0, 0.0, 0.0, 0.0, 0.0, 0.0, 0.0, 0.0, 0.0, 0.0, 0.0, 0.0, 0.0, 0.0, 0.0, 0.0, 0.0, 0.0, 0.0, 0.0, 0.0, 0.0, 0.0, 0.0, 0.0, 0.0, 0.0, 0.0, 0.0, 0.0, 0.0, 0.0, 0.0, 0.0, 0.0, 0.0, 0.0, 0.0, 0.0, 0.0, 0.0, 0.0, 0.0, 0.0, 0.0, 0.0, 0.0, 0.0, 0.0, 0.0, 0.0, 0.0, 0.0, 0.0, 0.0, 0.0, 0.0, 0.0, 0.0, 0.0, 0.0, 0.0, 0.0, 0.0, 0.0, 0.0, 0.0, 0.0, 0.0, 0.0, 0.0, 0.0, 0.0, 0.0, 0.0, 0.0, 0.0, 0.0, 0.0, 0.0, 0.0, 0.0, 0.0, 0.0, 0.0, 0.0, 0.0, 0.0, 0.0, 0.0, 0.0, 0.0, 0.0, 0.0, 0.0, 0.0, 0.0, 0.0, 0.0, 0.0, 0.0, 0.0, 0.0, 0.0, 0.0, 0.0, 0.0, 0.0, 0.0, 0.0, 0.0, 0.0, 0.0, 0.0, 0.0, 0.0, 0.0, 0.0, 0.0, 0.0, 0.0, 0.0, 0.0, 0.0, 0.0, 0.0, 0.0, 0.0, 0.0, 0.0, 0.0, 0.0, 0.0, 0.0, 0.0, 0.0, 0.0, 0.0, 0.0, 0.0, 0.0, 0.0, 0.0, 0.0, 0.0, 0.0, 0.0, 0.0, 0.0, 0.0, 0.0, 0.0, 0.0, 0.0, 0.0, 0.0, 0.0, 0.0, 0.0, 0.0, 0.0, 0.0, 0.0, 0.0, 0.0, 0.0, 0.0, 0.0, 0.0, 0.0, 0.0, 0.0, 0.0, 0.0, 0.0, 0.0, 0.0, 0.0, 0.0, 0.0, 0.0, 0.0, 0.0, 0.0, 0.0, 0.0, 0.0, 0.0, 0.0, 0.0, 0.0, 0.0, 0.0, 0.0, 0.0, 0.0, 0.0, 0.0, 0.0, 0.0, 0.0, 0.0, 0.0, 0.0, 0.0, 0.0, 0.0, 0.0, 0.0, 0.0, 0.0, 0.0, 0.0, 0.0, 0.0, 0.0, 0.0, 0.0, 0.0, 0.0, 0.0, 0.0, 0.0, 0.0, 0.0, 0.0, 0.0, 0.0, 0.0, 0.0, 0.0, 0.0, 0.0, 0.0, 0.0, 0.0, 0.0, 0.0, 0.0, 0.0, 0.0, 0.0, 0.0, 0.0, 0.0, 0.0, 0.0, 0.0, 0.0, 0.0, 0.0, 0.0, 0.0, 0.0, 0.0, 0.0, 0.0, 0.0, 0.0, 0.0, 0.0, 0.0, 0.0, 0.0, 0.0, 0.0, 0.0, 0.0, 0.0, 0.0, 0.0, 0.0, 0.0, 0.0, 0.0, 0.0, 0.0, 0.0, 0.0, 0.0, 0.0, 0.0, 0.0, 0.0, 0.0, 0.0, 0.0, 0.0, 0.0, 0.0, 0.0, 0.0, 0.0, 0.0, 0.0, 0.0, 0.0, 0.0, 0.0, 0.0, 0.0, 0.0, 0.0, 0.0, 0.0, 0.0, 0.0, 0.0, 0.0, 0.0, 0.0, 0.0, 0.0, 0.0, 0.0, 0.0, 0.0, 0.0, 0.0, 0.0, 0.0, 0.0, 0.0, 0.0, 0.0, 0.0, 0.0, 0.0, 0.0, 0.0, 0.0, 0.0, 0.0, 0.0, 0.0, 0.0, 0.0, 0.0, 0.0, 0.0, 0.0, 0.0, 0.0, 0.0, 0.0, 0.0, 0.0, 0.0, 0.0, 0.0, 0.0, 0.0, 0.0, 0.0, 0.0, 0.0, 0.0, 0.0, 0.0, 0.0, 0.0, 0.0, 0.0, 0.0, 0.0, 0.0, 0.0, 0.0, 0.0, 0.0, 0.0, 0.0, 0.0, 0.0, 0.0, 0.0, 0.0, 0.0, 0.0, 0.0, 0.0, 0.0, 0.0, 0.0, 0.0, 0.0, 0.0, 0.0, 0.0, 0.0, 0.0, 0.0, 0.0, 0.0, 0.0, 0.0, 0.0, 0.0, 0.0, 0.0, 0.0, 0.0, 0.0, 0.0, 0.0, 0.0, 0.0, 0.0, 0.0, 0.0, 0.0, 0.0, 0.0, 0.0, 0.0, 0.0, 0.0, 0.0, 0.0, 0.0, 0.0, 0.0, 0.0, 0.0, 0.0, 0.0, 0.0, 0.0, 0.0, 0.0, 0.0, 0.0, 0.0, 0.0, 0.0, 0.0, 0.0, 0.0, 0.0, 0.0, 0.0, 0.0, 0.0, 0.0, 0.0, 0.0, 0.0, 0.0, 0.0, 0.0, 0.0, 0.0, 0.0, 0.0, 0.0, 0.0, 0.0, 0.0, 0.0, 0.0, 0.0, 0.0, 0.0, 0.0, 0.0, 0.0, 0.0, 0.0, 0.0, 0.0, 0.0, 0.0, 0.0, 0.0, 0.0, 0.0, 0.0, 0.0, 0.0, 0.0, 0.0, 0.0, 0.0, 0.0, 0.0, 0.0, 0.0, 0.0, 0.0, 0.0, 0.0, 0.0, 0.0, 0.0, 0.0, 0.0, 0.0, 0.0, 0.0, 0.0, 0.0, 0.0, 0.0, 0.0, 0.0, 0.0, 0.0, 0.0, 0.0, 0.0, 0.0, 0.0, 0.0, 0.0, 0.0, 0.0, 0.0, 0.0, 0.0, 0.0, 0.0, 0.0, 0.0, 0.0, 0.0, 0.0, 0.0, 0.0, 0.0, 0.0, 0.0, 0.0, 0.0, 0.0, 0.0, 0.0, 0.0, 0.0, 0.0, 0.0, 0.0, 0.0, 0.0, 0.0, 0.0, 0.0, 0.0, 0.0, 0.0, 0.0, 0.0, 0.0, 0.0, 0.0, 0.0, 0.0, 0.0, 0.0, 0.0, 0.0, 0.0, 0.0, 0.0, 0.0, 0.0, 0.0, 0.0, 0.0, 0.0, 0.0, 0.0, 0.0, 0.0, 0.0, 0.0, 0.0, 0.0, 0.0, 0.0, 0.0, 0.0, 0.0, 0.0, 0.0, 0.0, 0.0, 0.0, 0.0, 0.0, 0.0, 0.0, 0.0, 0.0, 0.0, 0.0, 0.0, 0.0, 0.0, 0.0, 0.0, 0.0, 0.0, 0.0, 0.0, 0.0, 0.0, 0.0, 0.0, 0.0, 0.0, 0.0, 0.0, 0.0, 0.0, 0.0, 0.0, 0.0, 0.0, 0.0, 0.0, 0.0, 0.0, 0.0, 0.0, 0.0, 0.0, 0.0, 0.0, 0.0, 0.0, 0.0, 0.0, 0.0, 0.0, 0.0, 0.0, 0.0, 0.0, 0.0, 0.0, 0.0, 0.0, 0.0, 0.0, 0.0, 0.0, 0.0, 0.0, 0.0, 0.0, 0.0, 0.0, 0.0, 0.0, 0.0, 0.0, 0.0, 0.0, 0.0, 0.0, 0.0, 0.0, 0.0, 0.0, 0.0, 0.0, 0.0, 0.0, 0.0, 0.0, 0.0, 0.0, 0.0, 0.0, 0.0, 0.0, 0.0, 0.0, 0.0, 0.0, 0.0, 0.0, 0.0, 0.0, 0.0, 0.0, 0.0, 0.0, 0.0, 0.0, 0.0, 0.0, 0.0, 0.0, 0.0, 0.0, 0.0, 0.0, 0.0, 0.0, 0.0, 0.0, 0.0, 0.0, 0.0, 0.0, 0.0, 0.0, 0.0, 0.0, 0.0, 0.0, 0.0, 0.0, 0.0, 0.0, 0.0, 0.0, 0.0, 0.0, 0.0, 0.0, 0.0, 0.0, 0.0, 0.0, 0.0, 0.0, 0.0, 0.0, 0.0, 0.0, 0.0, 0.0, 0.0, 0.0, 0.0, 0.0, 0.0, 0.0, 0.0, 0.0, 0.0, 0.0, 0.0, 0.0, 0.0, 0.0, 0.0, 0.0, 0.0, 0.0, 0.0, 0.0, 0.0, 0.0, 0.0, 0.0, 0.0, 0.0, 0.0, 0.0, 0.0, 0.0, 0.0, 0.0, 0.0, 0.0, 0.0, 0.0, 0.0, 0.0, 0.0, 0.0, 0.0, 0.0, 0.0, 0.0, 0.0, 0.0, 0.0, 0.0, 0.0, 0.0, 0.0, 0.0, 0.0, 0.0, 0.0, 0.0, 0.0, 0.0, 0.0, 0.0, 0.0, 0.0, 0.0, 0.0, 0.0, 0.0, 0.0, 0.0, 0.0, 0.0, 0.0, 0.0, 0.0, 0.0, 0.0, 0.0, 0.0, 0.0, 0.0, 0.0, 0.0, 0.0, 0.0, 0.0, 0.0, 0.0, 0.0, 0.0, 0.0, 0.0, 0.0, 0.0, 0.0, 0.0, 0.0, 0.0, 0.0, 0.0, 0.0, 0.0, 0.0, 0.0, 0.0, 0.0, 0.0, 0.0, 0.0, 0.0, 0.0, 0.0, 0.0, 0.0, 0.0, 0.0, 0.0, 0.0, 0.0, 0.0, 0.0, 0.0, 0.0, 0.0, 0.0, 0.0, 0.0, 0.0, 0.0, 0.0, 0.0, 0.0, 0.0, 0.0, 0.0, 0.0, 0.0, 0.0, 0.0, 0.0, 0.0, 0.0, 0.0, 0.0, 0.0, 0.0, 0.0, 0.0, 0.0, 0.0, 0.0, 0.0, 0.0, 0.0, 0.0, 0.0, 0.0, 0.0, 0.0, 0.0, 0.0, 0.0, 0.0, 0.0, 0.0, 0.0, 0.0, 0.0, 0.0, 0.0, 0.0, 0.0, 0.0, 0.0, 0.0, 0.0, 0.0, 0.0, 0.0, 0.0, 0.0, 0.0, 0.0, 0.0, 0.0, 0.0, 0.0, 0.0, 0.0, 0.0, 0.0, 0.0, 0.0, 0.0, 0.0, 0.0, 0.0, 0.0, 0.0, 0.0, 0.0, 0.0, 0.0, 0.0, 0.0, 0.0, 0.0, 0.0, 0.0, 0.0, 0.0, 0.0, 0.0, 0.0, 0.0, 0.0, 0.0, 0.0, 0.0, 0.0, 0.0, 0.0, 0.0, 0.0, 0.0, 0.0, 0.0, 0.0, 0.0, 0.0, 0.0, 0.0, 0.0, 0.0, 0.0, 0.0, 0.0, 0.0, 0.0, 0.0, 0.0, 0.0, 0.0, 0.0, 0.0, 0.0, 0.0, 0.0, 0.0, 0.0, 0.0, 0.0, 0.0, 0.0, 0.0, 0.0, 0.0, 0.0, 0.0, 0.0, 0.0, 0.0, 0.0, 0.0, 0.0, 0.0, 0.0, 0.0, 0.0, 0.0, 0.0, 0.0, 0.0, 0.0, 0.0, 0.0, 0.0, 0.0, 0.0, 0.0, 0.0, 0.0, 0.0, 0.0, 0.0, 0.0, 0.0, 0.0, 0.0, 0.0, 0.0, 0.0, 0.0, 0.0, 0.0, 0.0, 0.0, 0.0, 0.0, 0.0, 0.0, 0.0, 0.0, 0.0, 0.0, 0.0, 0.0, 0.0, 0.0, 0.0, 0.0, 0.0, 0.0, 0.0, 0.0, 0.0, 0.0, 0.0, 0.0, 0.0, 0.0, 0.0, 0.0, 0.0, 0.0, 0.0, 0.0, 0.0, 0.0, 0.0, 0.0, 0.0, 0.0, 0.0, 0.0, 0.0, 0.0, 0.0, 0.0, 0.0, 0.0, 0.0, 0.0, 0.0, 0.0, 0.0, 0.0, 0.0, 0.0, 0.0, 0.0, 0.0, 0.0, 0.0, 0.0, 0.0, 0.0, 0.0, 0.0, 0.0, 0.0, 0.0, 0.0, 0.0, 0.0, 0.0, 0.0, 0.0, 0.0, 0.0, 0.0, 0.0, 0.0, 0.0, 0.0, 0.0, 0.0, 0.0, 0.0, 0.0, 0.0, 0.0, 0.0, 0.0, 0.0, 0.0, 0.0, 0.0, 0.0, 0.0, 0.0, 0.0, 0.0, 0.0, 0.0, 0.0, 0.0, 0.0, 0.0, 0.0, 0.0, 0.0, 0.0, 0.0, 0.0, 0.0, 0.0, 0.0, 0.0, 0.0, 0.0, 0.0, 0.0, 0.0, 0.0, 0.0, 0.0, 0.0, 0.0, 0.0, 0.0, 0.0, 0.0, 0.0, 0.0, 0.0, 0.0, 0.0, 0.0, 0.0, 0.0, 0.0, 0.0, 0.0, 0.0, 0.0, 0.0, 0.0, 0.0, 0.0, 0.0, 0.0, 0.0, 0.0, 0.0, 0.0, 0.0, 0.0, 0.0, 0.0, 0.0, 0.0, 0.0, 0.0, 0.0, 0.0, 0.0, 0.0, 0.0, 0.0, 0.0, 0.0, 0.0, 0.0, 0.0, 0.0, 0.0, 0.0, 0.0, 0.0, 0.0, 0.0, 0.0, 0.0, 0.0, 0.0, 0.0, 0.0, 0.0, 0.0, 0.0, 0.0, 0.0, 0.0, 0.0, 0.0, 0.0, 0.0, 0.0, 0.0, 0.0, 0.0, 0.0, 0.0, 0.0, 0.0, 0.0, 0.0, 0.0, 0.0, 0.0, 0.0, 0.0, 0.0, 0.0, 0.0, 0.0, 0.0, 0.0, 0.0, 0.0, 0.0, 0.0, 0.0, 0.0, 0.0, 0.0, 0.0, 0.0, 0.0, 0.0, 0.0, 0.0, 0.0, 0.0, 0.0, 0.0, 0.0, 0.0, 0.0, 0.0, 0.0, 0.0, 0.0, 0.0, 0.0, 0.0, 0.0, 0.0, 0.0, 0.0, 0.0, 0.0, 0.0, 0.0, 0.0, 0.0, 0.0, 0.0, 0.0, 0.0, 0.0, 0.0, 0.0, 0.0, 0.0, 0.0, 0.0, 0.0, 0.0, 0.0, 0.0, 0.0, 0.0, 0.0, 0.0, 0.0, 0.0, 0.0, 0.0, 0.0, 0.0, 0.0, 0.0, 0.0, 0.0, 0.0, 0.0, 0.0, 0.0, 0.0, 0.0, 0.0, 0.0, 0.0, 0.0, 0.0, 0.0, 0.0, 0.0, 0.0, 0.0, 0.0, 0.0, 0.0, 0.0, 0.0, 0.0, 0.0, 0.0, 0.0, 0.0, 0.0, 0.0, 0.0, 0.0, 0.0, 0.0, 0.0, 0.0, 0.0, 0.0, 0.0, 0.0, 0.0, 0.0, 0.0, 0.0, 0.0, 0.0, 0.0, 0.0, 0.0, 0.0, 0.0, 0.0, 0.0, 0.0, 0.0, 0.0, 0.0, 0.0, 0.0, 0.0, 0.0, 0.0, 0.0, 0.0, 0.0, 0.0, 0.0, 0.0, 0.0, 0.0, 0.0, 0.0, 0.0, 0.0, 0.0, 0.0, 0.0, 0.0, 0.0, 0.0, 0.0, 0.0, 0.0, 0.0, 0.0, 0.0, 0.0, 0.0, 0.0, 0.0, 0.0, 0.0, 0.0, 0.0, 0.0, 0.0, 0.0, 0.0, 0.0, 0.0, 0.0, 0.0, 0.0, 0.0, 0.0, 0.0, 0.0, 0.0, 0.0, 0.0, 0.0, 0.0, 0.0, 0.0, 0.0, 0.0, 0.0, 0.0, 0.0, 0.0, 0.0, 0.0, 0.0, 0.0, 0.0, 0.0, 0.0, 0.0, 0.0, 0.0, 0.0, 0.0, 0.0, 0.0, 0.0, 0.0, 0.0, 0.0, 0.0, 0.0, 0.0, 0.0, 0.0, 0.0, 0.0, 0.0, 0.0, 0.0, 0.0, 0.0, 0.0, 0.0, 0.0, 0.0, 0.0, 0.0, 0.0, 0.0, 0.0, 0.0, 0.0, 0.0, 0.0, 0.0, 0.0, 0.0, 0.0, 0.0, 0.0, 0.0, 0.0, 0.0, 0.0, 0.0, 0.0, 0.0, 0.0, 0.0, 0.0, 0.0, 0.0, 0.0, 0.0, 0.0, 0.0, 0.0, 0.0, 0.0, 0.0, 0.0, 0.0, 0.0, 0.0, 0.0, 0.0, 0.0, 0.0, 0.0, 0.0, 0.0, 0.0, 0.0, 0.0, 0.0, 0.0, 0.0, 0.0, 0.0, 0.0, 0.0, 0.0, 0.0, 0.0, 0.0, 0.0, 0.0, 0.0, 0.0, 0.0, 0.0, 0.0, 0.0, 0.0, 0.0, 0.0, 0.0, 0.0, 0.0, 0.0, 0.0, 0.0, 0.0, 0.0, 0.0, 0.0, 0.0, 0.0, 0.0, 0.0, 0.0, 0.0, 0.0, 0.0, 0.0, 0.0, 0.0, 0.0, 0.0, 0.0, 0.0, 0.0, 0.0, 0.0, 0.0, 0.0, 0.0, 0.0, 0.0, 0.0, 0.0, 0.0, 0.0, 0.0, 0.0, 0.0, 0.0, 0.0, 0.0, 0.0, 0.0, 0.0, 0.0, 0.0, 0.0, 0.0, 0.0, 0.0, 0.0, 0.0, 0.0, 0.0, 0.0, 0.0, 0.0, 0.0, 0.0, 0.0, 0.0, 0.0, 0.0, 0.0, 0.0, 0.0, 0.0, 0.0, 0.0, 0.0, 0.0, 0.0, 0.0, 0.0, 0.0, 0.0, 0.0, 0.0, 0.0, 0.0, 0.0, 0.0, 0.0, 0.0, 0.0, 0.0, 0.0, 0.0, 0.0, 0.0, 0.0, 0.0, 0.0, 0.0, 0.0, 0.0, 0.0, 0.0, 0.0, 0.0, 0.0, 0.0, 0.0, 0.0, 0.0, 0.0, 0.0, 0.0, 0.0, 0.0, 0.0, 0.0, 0.0, 0.0, 0.0, 0.0, 0.0, 0.0, 0.0, 0.0, 0.0, 0.0, 0.0, 0.0, 0.0, 0.0, 0.0, 0.0, 0.0, 0.0, 0.0, 0.0, 0.0, 0.0, 0.0, 0.0, 0.0, 0.0, 0.0, 0.0, 0.0, 0.0, 0.0, 0.0, 0.0, 0.0, 0.0, 0.0, 0.0, 0.0, 0.0, 0.0, 0.0, 0.0, 0.0, 0.0, 0.0, 0.0, 0.0, 0.0, 0.0, 0.0, 0.0, 0.0, 0.0, 0.0, 0.0, 0.0, 0.0, 0.0, 0.0, 0.0, 0.0, 0.0, 0.0, 0.0, 0.0, 0.0, 0.0, 0.0, 0.0, 0.0, 0.0, 0.0, 0.0, 0.0, 0.0, 0.0, 0.0, 0.0, 0.0, 0.0, 0.0, 0.0, 0.0, 0.0, 0.0, 0.0, 0.0, 0.0, 0.0, 0.0, 0.0, 0.0, 0.0, 0.0, 0.0, 0.0, 0.0, 0.0, 0.0, 0.0, 0.0, 0.0, 0.0, 0.0, 0.0, 0.0, 0.0, 0.0, 0.0, 0.0, 0.0, 0.0, 0.0, 0.0, 0.0, 0.0, 0.0, 0.0, 0.0, 0.0, 0.0, 0.0, 0.0, 0.0, 0.0, 0.0, 0.0, 0.0, 0.0, 0.0, 0.0, 0.0, 0.0, 0.0, 0.0, 0.0, 0.0, 0.0, 0.0, 0.0, 0.0, 0.0, 0.0, 0.0, 0.0, 0.0, 0.0, 0.0, 0.0, 0.0, 0.0, 0.0, 0.0, 0.0, 0.0, 0.0, 0.0, 0.0, 0.0, 0.0, 0.0, 0.0, 0.0, 0.0, 0.0, 0.0, 0.0, 0.0, 0.0, 0.0, 0.0, 0.0, 0.0, 0.0, 0.0, 0.0, 0.0, 0.0, 0.0, 0.0, 0.0, 0.0, 0.0, 0.0, 0.0, 0.0, 0.0, 0.0, 0.0, 0.0, 0.0, 0.0, 0.0, 0.0, 0.0, 0.0, 0.0, 0.0, 0.0, 0.0, 0.0, 0.0, 0.0, 0.0, 0.0, 0.0, 0.0, 0.0, 0.0, 0.0, 0.0, 0.0, 0.0, 0.0, 0.0, 0.0, 0.0, 0.0, 0.0, 0.0, 0.0, 0.0, 0.0, 0.0, 0.0, 0.0, 0.0, 0.0, 0.0, 0.0, 0.0, 0.0, 0.0, 0.0, 0.0, 0.0, 0.0, 0.0, 0.0, 0.0, 0.0, 0.0, 0.0, 0.0, 0.0, 0.0, 0.0, 0.0, 0.0, 0.0, 0.0, 0.0, 0.0, 0.0, 0.0, 0.0, 0.0, 0.0, 0.0, 0.0, 0.0, 0.0, 0.0, 0.0, 0.0, 0.0, 0.0, 0.0, 0.0, 0.0, 0.0, 0.0, 0.0, 0.0, 0.0, 0.0, 0.0, 0.0, 0.0, 0.0, 0.0, 0.0, 0.0, 0.0, 0.0, 0.0, 0.0, 0.0, 0.0, 0.0, 0.0, 0.0, 0.0, 0.0, 0.0, 0.0, 0.0, 0.0, 0.0, 0.0, 0.0, 0.0, 0.0, 0.0, 0.0, 0.0, 0.0, 0.0, 0.0, 0.0, 0.0, 0.0, 0.0, 0.0, 0.0, 0.0, 0.0, 0.0, 0.0, 0.0, 0.0, 0.0, 0.0, 0.0, 0.0, 0.0, 0.0, 0.0, 0.0, 0.0, 0.0, 0.0, 0.0, 0.0, 0.0, 0.0, 0.0, 0.0, 0.0, 0.0, 0.0, 0.0, 0.0, 0.0, 0.0, 0.0, 0.0, 0.0, 0.0, 0.0, 0.0, 0.0, 0.0, 0.0, 0.0, 0.0, 0.0, 0.0, 0.0, 0.0, 0.0, 0.0, 0.0, 0.0, 0.0, 0.0, 0.0, 0.0, 0.0, 0.0, 0.0, 0.0, 0.0, 0.0, 0.0, 0.0, 0.0, 0.0, 0.0, 0.0, 0.0, 0.0, 0.0, 0.0, 0.0, 0.0, 0.0, 0.0, 0.0, 0.0, 0.0, 0.0, 0.0, 0.0, 0.0, 0.0, 0.0, 0.0, 0.0, 0.0, 0.0, 0.0, 0.0, 0.0, 0.0, 0.0, 0.0, 0.0, 0.0, 0.0, 0.0, 0.0, 0.0, 0.0, 0.0, 0.0, 0.0, 0.0, 0.0, 0.0, 0.0, 0.0, 0.0, 0.0, 0.0, 0.0, 0.0, 0.0, 0.0, 0.0, 0.0, 0.0, 0.0, 0.0, 0.0, 0.0, 0.0, 0.0, 0.0, 0.0, 0.0, 0.0, 0.0, 0.0, 0.0, 0.0, 0.0, 0.0, 0.0, 0.0, 0.0, 0.0, 0.0, 0.0, 0.0, 0.0, 0.0, 0.0, 0.0, 0.0, 0.0, 0.0, 0.0, 0.0, 0.0, 0.0, 0.0, 0.0, 0.0, 0.0, 0.0, 0.0, 0.0, 0.0, 0.0, 0.0, 0.0, 0.0, 0.0, 0.0, 0.0, 0.0, 0.0, 0.0, 0.0, 0.0, 0.0, 0.0, 0.0, 0.0, 0.0, 0.0, 0.0, 0.0, 0.0, 0.0, 0.0, 0.0, 0.0, 0.0, 0.0, 0.0, 0.0, 0.0, 0.0, 0.0, 0.0, 0.0, 0.0, 0.0, 0.0, 0.0, 0.0, 0.0, 0.0, 0.0, 0.0, 0.0, 0.0, 0.0, 0.0, 0.0, 0.0, 0.0, 0.0, 0.0, 0.0, 0.0, 0.0, 0.0, 0.0, 0.0, 0.0, 0.0, 0.0, 0.0, 0.0, 0.0, 0.0, 0.0, 0.0, 0.0, 0.0, 0.0, 0.0, 0.0, 0.0, 0.0, 0.0, 0.0, 0.0, 0.0, 0.0, 0.0, 0.0, 0.0, 0.0, 0.0, 0.0, 0.0, 0.0, 0.0, 0.0, 0.0, 0.0, 0.0, 0.0, 0.0, 0.0, 0.0, 0.0, 0.0, 0.0, 0.0, 0.0, 0.0, 0.0, 0.0, 0.0, 0.0, 0.0, 0.0, 0.0, 0.0, 0.0, 0.0, 0.0, 0.0, 0.0, 0.0, 0.0, 0.0, 0.0, 0.0, 0.0, 0.0, 0.0, 0.0, 0.0, 0.0, 0.0, 0.0, 0.0, 0.0, 0.0, 0.0, 0.0, 0.0, 0.0, 0.0, 0.0, 0.0, 0.0, 0.0, 0.0, 0.0, 0.0, 0.0, 0.0, 0.0, 0.0, 0.0, 0.0, 0.0, 0.0, 0.0, 0.0, 0.0, 0.0, 0.0, 0.0, 0.0, 0.0, 0.0, 0.0, 0.0, 0.0, 0.0, 0.0, 0.0, 0.0, 0.0, 0.0, 0.0, 0.0, 0.0, 0.0, 0.0, 0.0, 0.0, 0.0, 0.0, 0.0, 0.0, 0.0, 0.0, 0.0, 0.0, 0.0, 0.0, 0.0, 0.0, 0.0, 0.0, 0.0, 0.0, 0.0, 0.0, 0.0, 0.0, 0.0, 0.0, 0.0, 0.0, 0.0, 0.0, 0.0, 0.0, 0.0, 0.0, 0.0, 0.0, 0.0, 0.0, 0.0, 0.0, 0.0, 0.0, 0.0, 0.0, 0.0, 0.0, 0.0, 0.0, 0.0, 0.0, 0.0, 0.0, 0.0, 0.0, 0.0, 0.0, 0.0, 0.0, 0.0, 0.0, 0.0, 0.0, 0.0, 0.0, 0.0, 0.0, 0.0, 0.0, 0.0, 0.0, 0.0, 0.0, 0.0, 0.0, 0.0, 0.0, 0.0, 0.0, 0.0, 0.0, 0.0, 0.0, 0.0, 0.0, 0.0, 0.0, 0.0, 0.0, 0.0, 0.0, 0.0, 0.0, 0.0, 0.0, 0.0, 0.0, 0.0, 0.0, 0.0, 0.0, 0.0, 0.0, 0.0, 0.0, 0.0, 0.0, 0.0, 0.0, 0.0, 0.0, 0.0, 0.0, 0.0, 0.0, 0.0, 0.0, 0.0, 0.0, 0.0, 0.0, 0.0, 0.0, 0.0, 0.0, 0.0, 0.0, 0.0, 0.0, 0.0, 0.0, 0.0, 0.0, 0.0, 0.0, 0.0, 0.0, 0.0, 0.0, 0.0, 0.0, 0.0, 0.0, 0.0, 0.0, 0.0, 0.0, 0.0, 0.0, 0.0, 0.0, 0.0, 0.0, 0.0, 0.0, 0.0, 0.0, 0.0, 0.0, 0.0, 0.0, 0.0, 0.0, 0.0, 0.0, 0.0, 0.0, 0.0, 0.0, 0.0])
me_cube.materials.append(mat_material)
me_cube.materials.append(mat_material_001)
me_cube.materials.append(mat_material_003)
me_cube.materials.append(mat_material_002)
me_cube.materials.append(None)
me_cube.use_remesh_preserve_volume = False
me_cube.use_remesh_preserve_attributes = False
me_cube.use_mirror_vertex_groups = False
me_cube.update()

# ---- objects
ob_cube = bpy.data.objects.new('Cube', me_cube)

# ---- transforms, parenting, visibility, modifiers, constraints
ob_cube.location = (0.0, -0.6458, -0.5513)
ob_cube.scale = (1.0, 0.4846, 0.3916)
ob_cube.lock_rotations_4d = False
ob_cube.empty_display_type = 'ARROWS'
ob_cube.lineart.crease_threshold = 0.0
_m = ob_cube.modifiers.new('Mirror', 'MIRROR')

# ---- collection membership
col_collection.objects.link(ob_cube)

# ---- scene / render settings (as saved in the file)
scene.frame_start = 1; scene.frame_end = 250; scene.frame_set(2)
scene.render.engine = 'BLENDER_EEVEE_NEXT'
scene.cycles.use_denoising = False
scene.cycles.samples = 128
scene.cycles.sampling_pattern = 'TABULATED_SOBOL'
scene.cycles.use_adaptive_sampling = False
scene.cycles.use_light_tree = False
scene.view_settings.view_transform = 'Filmic'
bpy.context.view_layer.update()

# ---- added for rendering (the .blend has no active camera and no usable light): camera, sun
cam_auto = bpy.data.cameras.new('AutoCamera')
cam_auto.lens = 50.0
cam_auto.sensor_width = 36.0
cam_auto.clip_end = 1000.0
ob_auto_camera = bpy.data.objects.new('AutoCamera', cam_auto)
scene.collection.objects.link(ob_auto_camera)
ob_auto_camera.location = (5.90304, -7.0365, 4.42784)
ob_auto_camera.rotation_euler = (1.09748, -7.21219e-08, 0.694738)
scene.camera = ob_auto_camera
light_auto_sun = bpy.data.lights.new('AutoSun', 'SUN')
light_auto_sun.energy = 3.0
light_auto_sun.angle = 0.0523599
ob_auto_sun = bpy.data.objects.new('AutoSun', light_auto_sun)
scene.collection.objects.link(ob_auto_sun)
ob_auto_sun.rotation_euler = (0.872665, 0.174533, 0.523599)
bpy.context.view_layer.update()
